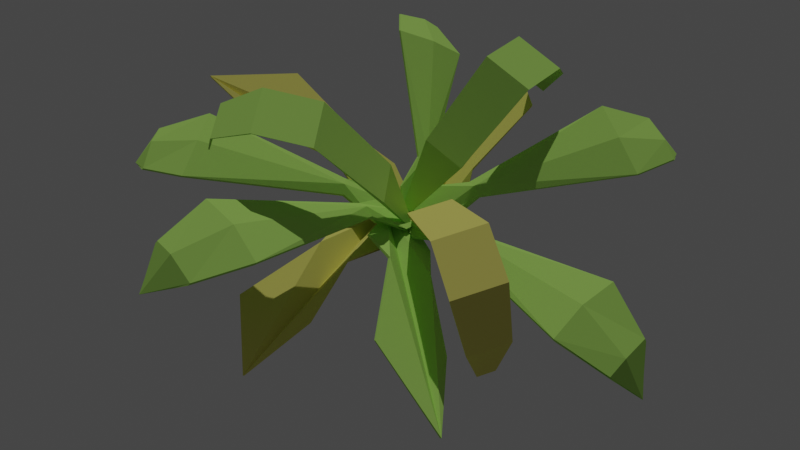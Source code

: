 # Source: fern_prototype.blend  (saved by Blender 2.80.75; exported with 4.5.12 LTS)
import bpy
from mathutils import Matrix  # noqa: F401  (used for matrix-valued properties, if any)

bpy.ops.wm.read_factory_settings(use_empty=True)
scene = bpy.context.scene
scene.name = 'Scene'

# ---- collections
col_fern_small_lod0 = bpy.data.collections.new('fern_small_LOD0'); scene.collection.children.link(col_fern_small_lod0)
col_fern_small_lod2 = bpy.data.collections.new('fern_small_LOD2'); scene.collection.children.link(col_fern_small_lod2)
col_fern_small_lod1 = bpy.data.collections.new('fern_small_LOD1'); scene.collection.children.link(col_fern_small_lod1)

# ---- materials (node trees are filled in below, after node groups)
mat_palm_leaf1 = bpy.data.materials.new('palm_leaf1')
mat_palm_leaf1.use_transparent_shadow = False
mat_palm_leaf1.diffuse_color = (0.4621, 0.7991, 0.1683, 1.0)
mat_palm_leaf1.roughness = 0.7868
mat_palm_leaf_yellow = bpy.data.materials.new('palm_leaf_yellow')
mat_palm_leaf_yellow.use_transparent_shadow = False
mat_palm_leaf_yellow.diffuse_color = (0.7991, 0.7454, 0.1812, 1.0)
mat_palm_leaf_yellow.roughness = 1.0
mat_palm_leaf1_001 = bpy.data.materials.new('palm_leaf1.001')
mat_palm_leaf1_001.use_transparent_shadow = False
mat_palm_leaf1_001.diffuse_color = (0.4621, 0.7991, 0.1683, 1.0)
mat_palm_leaf1_001.roughness = 0.7868

# ---- material node trees
mat_palm_leaf1.use_nodes = True; mat_palm_leaf1.node_tree.nodes.clear()
_N = mat_palm_leaf1.node_tree.nodes; _L = mat_palm_leaf1.node_tree.links
n0 = _N.new('ShaderNodeOutputMaterial'); n0.name = 'Material Output'; n0.location = (300, 300)
n1 = _N.new('ShaderNodeBsdfPrincipled'); n1.name = 'Principled BSDF'; n1.location = (10, 300)
n1.distribution = 'GGX'
n1.subsurface_method = 'BURLEY'
n1.inputs[0].default_value = (0.4621, 0.7991, 0.1683, 1.0)
n1.inputs[2].default_value = 0.7826
n1.inputs[3].default_value = 1.45
n1.inputs[13].default_value = 0.0
n1.inputs[27].default_value = (0.0, 0.0, 0.0, 1.0)
n1.inputs[28].default_value = 1.0
_L.new(n1.outputs[0], n0.inputs[0])
n0.is_active_output = True
mat_palm_leaf_yellow.use_nodes = True; mat_palm_leaf_yellow.node_tree.nodes.clear()
_N = mat_palm_leaf_yellow.node_tree.nodes; _L = mat_palm_leaf_yellow.node_tree.links
n0 = _N.new('ShaderNodeOutputMaterial'); n0.name = 'Material Output'; n0.location = (300, 300)
n1 = _N.new('ShaderNodeBsdfPrincipled'); n1.name = 'Principled BSDF'; n1.location = (10, 300)
n1.distribution = 'GGX'
n1.subsurface_method = 'BURLEY'
n1.inputs[0].default_value = (0.7991, 0.7454, 0.1812, 1.0)
n1.inputs[2].default_value = 1.0
n1.inputs[3].default_value = 1.45
n1.inputs[13].default_value = 0.0
n1.inputs[27].default_value = (0.0, 0.0, 0.0, 1.0)
n1.inputs[28].default_value = 1.0
_L.new(n1.outputs[0], n0.inputs[0])
n0.is_active_output = True
mat_palm_leaf1_001.use_nodes = True; mat_palm_leaf1_001.node_tree.nodes.clear()
_N = mat_palm_leaf1_001.node_tree.nodes; _L = mat_palm_leaf1_001.node_tree.links
n0 = _N.new('ShaderNodeOutputMaterial'); n0.name = 'Material Output'; n0.location = (300, 300)
n1 = _N.new('ShaderNodeBsdfPrincipled'); n1.name = 'Principled BSDF'; n1.location = (10, 300)
n1.distribution = 'GGX'
n1.subsurface_method = 'BURLEY'
n1.inputs[0].default_value = (0.4621, 0.7991, 0.1683, 1.0)
n1.inputs[2].default_value = 0.7826
n1.inputs[3].default_value = 1.45
n1.inputs[13].default_value = 0.0
n1.inputs[27].default_value = (0.0, 0.0, 0.0, 1.0)
n1.inputs[28].default_value = 1.0
_L.new(n1.outputs[0], n0.inputs[0])
n0.is_active_output = True

# ---- world
world_world = bpy.data.worlds.new('World'); scene.world = world_world
world_world.use_nodes = True; world_world.node_tree.nodes.clear()
_N = world_world.node_tree.nodes; _L = world_world.node_tree.links
n0 = _N.new('ShaderNodeOutputWorld'); n0.name = 'World Output'; n0.location = (300, 300)
n1 = _N.new('ShaderNodeBackground'); n1.name = 'Background'; n1.location = (10, 300)
n1.inputs[0].default_value = (0.05088, 0.05088, 0.05088, 1.0)
_L.new(n1.outputs[0], n0.inputs[0])
n0.is_active_output = True
world_world.color = (0.05088, 0.05088, 0.05088)
world_world.use_sun_shadow = False
world_world.sun_shadow_jitter_overblur = 0.0

# ---- cameras
cam_camera = bpy.data.cameras.new('Camera')
cam_camera.lens = 48.6

# ---- lights
light_sun = bpy.data.lights.new('Sun', 'SUN')
light_sun.transmission_factor = 0.0
light_sun.energy = 0.86
light_sun.shadow_soft_size = 0.125

# ---- meshes
me_cube_008 = bpy.data.meshes.new('Cube.008')
me_cube_008.from_pydata([(-0.1447, 0.162, 0.3713), (-0.2641, 0.5367, 0.6413), (-0.3709, 0.7804, 0.5805), (-0.4372, 0.9168, 0.3861), (-0.001079, 0.01388, 0.07937), (-0.4168, 0.9202, 0.1851), (-0.04638, -0.006762, 0.09292), (-0.3433, 0.9537, 0.1631), (-0.2628, 0.9963, 0.3339), (-0.1493, 0.8813, 0.5143), (-0.0425, 0.6377, 0.5751), (0.04189, 0.247, 0.3156), (-0.0493, -0.003009, 0.08888), (-0.003996, 0.01763, 0.07534), (0.03325, 0.2596, 0.3058), (-0.1533, 0.1746, 0.3616), (-0.253, 0.5568, 0.6251), (-0.06645, 0.6418, 0.5693), (-0.4346, 0.9111, 0.386), (-0.2602, 0.9906, 0.3339), (-0.1473, 0.8752, 0.5116), (-0.3689, 0.7742, 0.5778), (-0.3402, 0.9479, 0.1647), (-0.4137, 0.9144, 0.1866), (-0.06239, -0.09405, 0.055), (0.236, -0.01635, 0.05704), (0.4402, -0.1254, 0.1852), (0.8273, -0.2518, 0.1764), (1.191, -0.4776, 0.2657), (0.7579, -0.5478, 0.4153), (0.3247, -0.271, 0.2713), (0.1176, -0.2754, 0.201), (-0.008922, -0.001668, 0.01083), (-0.05864, -0.08355, 0.07346), (-0.005172, 0.008827, 0.02929), (0.2405, -0.01145, 0.07199), (0.4452, -0.1199, 0.1995), (0.8348, -0.2504, 0.1847), (1.198, -0.4746, 0.2757), (0.7654, -0.5464, 0.4236), (0.3311, -0.2635, 0.2844), (0.1232, -0.2689, 0.2149), (0.09649, 0.01188, -0.01422), (-0.1386, 0.08818, 0.09261), (-0.1974, 0.2873, 0.1891), (-0.4395, 0.5455, 0.2214), (-0.5935, 0.8884, 0.2774), (-0.2006, 0.7848, 0.2528), (-0.03523, 0.3615, 0.1618), (0.08402, 0.2563, 0.05839), (0.01214, -0.04135, 0.005967), (0.09851, 0.01057, 0.004769), (0.01415, -0.04266, 0.02496), (-0.1369, 0.09035, 0.1068), (-0.1965, 0.289, 0.2031), (-0.4417, 0.5498, 0.2299), (-0.5951, 0.8917, 0.2877), (-0.2029, 0.7891, 0.2613), (-0.03649, 0.3621, 0.1762), (0.08399, 0.2575, 0.07272), (-0.0463, 0.06544, -0.01384), (-0.1471, -0.1752, 0.1035), (-0.3602, -0.217, 0.2132), (-0.6567, -0.4467, 0.2577), (-1.033, -0.5747, 0.3299), (-0.8843, -0.1697, 0.2981), (-0.4231, -0.03797, 0.1859), (-0.3034, 0.07726, 0.07181), (0.002114, -0.02917, 0.00622), (-0.04405, 0.06747, 0.006281), (0.004363, -0.02714, 0.02634), (-0.1488, -0.1733, 0.1187), (-0.3615, -0.2159, 0.2282), (-0.6612, -0.4487, 0.267), (-1.036, -0.576, 0.3409), (-0.8888, -0.1716, 0.3073), (-0.4235, -0.03921, 0.2013), (-0.3042, 0.07737, 0.08707), (0.04793, -0.03959, 0.0588), (1.259, 0.2708, 0.2555), (1.342, 0.4082, 0.09137), (1.166, 0.5092, 0.2455), (0.909, 0.5071, 0.3351), (0.2702, 0.1328, 0.1916), (0.0888, 0.1474, 0.1114), (0.009334, 0.07329, 0.05701), (1.041, 0.1255, 0.3419), (0.3107, 0.05049, 0.1998), (0.157, -0.06484, 0.113), (1.223, 0.3686, 0.2737), (0.9645, 0.3111, 0.3643), (0.291, 0.09574, 0.2204), (0.3107, 0.05049, 0.1998), (0.2702, 0.1328, 0.1916), (0.291, 0.09574, 0.2204), (0.1628, -0.0632, 0.1042), (0.05397, -0.03788, 0.04959), (0.3189, 0.05282, 0.1872), (0.0949, 0.1491, 0.1021), (0.2784, 0.1351, 0.179), (0.01612, 0.07521, 0.04667), (0.2993, 0.09807, 0.2078), (1.049, 0.1276, 0.3301), (0.9167, 0.5093, 0.3233), (0.9723, 0.3133, 0.3525), (1.267, 0.2729, 0.2443), (1.174, 0.5113, 0.2342), (1.215, 0.3681, 0.2452), (1.339, 0.4068, 0.08939), (-0.04999, -0.02356, 0.06533), (0.0315, -1.172, 0.5911), (0.1591, -1.316, 0.4663), (0.2828, -1.125, 0.5789), (0.3226, -0.8558, 0.5993), (0.07423, -0.227, 0.2652), (0.1243, -0.07829, 0.143), (0.06792, -0.005405, 0.06376), (-0.07636, -0.9182, 0.6057), (-0.01422, -0.2501, 0.2761), (-0.09653, -0.1087, 0.1431), (0.1332, -1.148, 0.6081), (0.1187, -0.8695, 0.6243), (0.03286, -0.2332, 0.2949), (-0.01422, -0.2501, 0.2761), (0.07423, -0.227, 0.2652), (0.03286, -0.2332, 0.2949), (-0.09557, -0.1169, 0.1362), (-0.04898, -0.03203, 0.05816), (-0.01284, -0.2617, 0.2663), (0.1253, -0.08685, 0.1357), (0.0756, -0.2386, 0.2554), (0.06905, -0.01491, 0.05571), (0.03424, -0.2448, 0.2851), (-0.07507, -0.9291, 0.5965), (0.3239, -0.8666, 0.5902), (0.12, -0.8803, 0.6151), (0.03273, -1.182, 0.5824), (0.284, -1.135, 0.5701), (0.1355, -1.148, 0.5785), (0.1582, -1.314, 0.4636), (0.0008568, 0.0756, 0.02048), (-0.9752, 0.672, 0.206), (-1.146, 0.5681, 0.141), (-1.035, 0.4797, 0.3259), (-0.8285, 0.3748, 0.4184), (-0.2143, 0.1623, 0.1856), (-0.1123, 0.0159, 0.1495), (-0.03063, -0.01109, 0.07897), (-0.7228, 0.669, 0.2211), (-0.1984, 0.2356, 0.147), (-0.05043, 0.1756, 0.03859), (-0.9956, 0.6041, 0.272), (-0.7592, 0.5305, 0.3378), (-0.2028, 0.2079, 0.1871), (-0.1984, 0.2356, 0.147), (-0.2143, 0.1623, 0.1856), (-0.2028, 0.2079, 0.1871), (-0.05759, 0.1741, 0.0321), (-0.006603, 0.07398, 0.01371), (-0.2086, 0.2333, 0.1378), (-0.1199, 0.01426, 0.1427), (-0.2245, 0.1601, 0.1764), (-0.03901, -0.01291, 0.07138), (-0.213, 0.2056, 0.1779), (-0.7324, 0.667, 0.2124), (-0.8381, 0.3728, 0.4097), (-0.7688, 0.5284, 0.3292), (-0.9843, 0.67, 0.1978), (-1.044, 0.4777, 0.3176), (-1.144, 0.5666, 0.139), (0.1085, -0.1822, 0.3743), (-0.004648, -0.4479, 0.7539), (-0.1733, -0.66, 0.7861), (-0.3382, -0.7938, 0.6605), (0.02602, -0.002899, 0.07621), (-0.4416, -0.789, 0.487), (0.06817, -0.03231, 0.07169), (-0.51, -0.7413, 0.4944), (-0.5005, -0.6805, 0.6779), (-0.3794, -0.5162, 0.8082), (-0.2108, -0.3041, 0.7761), (-0.06501, -0.06102, 0.3929), (0.06472, -0.03688, 0.06921), (0.02257, -0.007465, 0.07374), (-0.07535, -0.07511, 0.3882), (0.09819, -0.1962, 0.3696), (-0.03245, -0.4485, 0.75), (-0.206, -0.3274, 0.7686), (-0.3349, -0.7889, 0.6585), (-0.4972, -0.6756, 0.6759), (-0.3768, -0.5117, 0.8035), (-0.1707, -0.6555, 0.7813), (-0.5062, -0.7357, 0.4938), (-0.4378, -0.7835, 0.4865), (0.215, 0.1046, 0.3576), (0.5948, 0.05536, 0.6421), (0.8573, 0.001645, 0.5905), (1.008, -0.05408, 0.403), (0.01232, 0.008842, 0.07915), (0.9992, -0.1116, 0.2095), (0.01962, 0.05978, 0.0829), (0.9874, -0.1942, 0.2034), (0.9796, -0.2503, 0.3886), (0.8216, -0.2475, 0.5721), (0.5591, -0.1938, 0.6237), (0.1849, -0.1051, 0.3422), (0.02435, 0.0594, 0.07885), (0.01706, 0.008462, 0.0751), (0.2002, -0.1066, 0.3325), (0.2302, 0.1031, 0.348), (0.6056, 0.0324, 0.63), (0.5755, -0.1773, 0.6146), (1.001, -0.05318, 0.4028), (0.9734, -0.2493, 0.3884), (0.8153, -0.2464, 0.5691), (0.851, 0.002766, 0.5875), (0.9808, -0.1934, 0.2049), (0.9926, -0.1108, 0.211), (-0.1003, -0.0842, -0.0128), (0.1321, -0.1904, 0.07191), (0.1774, -0.4021, 0.1465), (0.3958, -0.6824, 0.1407), (0.5202, -1.041, 0.1565), (0.1379, -0.9017, 0.1659), (0.007789, -0.4589, 0.1231), (-0.1066, -0.3345, 0.03707), (-0.0104, -0.04068, 0.006663), (-0.1012, -0.08451, 0.006326), (-0.01124, -0.04098, 0.02579), (0.1311, -0.1938, 0.08592), (0.1772, -0.405, 0.1604), (0.3981, -0.6876, 0.1487), (0.522, -1.046, 0.1663), (0.1402, -0.907, 0.1738), (0.009769, -0.461, 0.1373), (-0.1059, -0.337, 0.05121), (0.06731, 0.02489, 0.04661), (0.3652, 1.246, 0.1946), (0.2486, 1.382, 0.0513), (0.1135, 1.27, 0.235), (0.01997, 1.038, 0.3438), (0.0398, 0.2999, 0.1892), (-0.06833, 0.1442, 0.1288), (-0.04895, 0.04074, 0.0682), (0.4138, 0.9854, 0.2713), (0.1313, 0.2994, 0.1792), (0.148, 0.1109, 0.08621), (0.2672, 1.257, 0.2329), (0.222, 0.9999, 0.3328), (0.08707, 0.3019, 0.2091), (0.1313, 0.2994, 0.1792), (0.0398, 0.2999, 0.1892), (0.08707, 0.3019, 0.2091), (0.1473, 0.1169, 0.07736), (0.06665, 0.03111, 0.03739), (0.1304, 0.3079, 0.1666), (-0.06903, 0.1509, 0.1189), (0.0389, 0.3085, 0.1766), (-0.04969, 0.04773, 0.05785), (0.08617, 0.3104, 0.1964), (0.413, 0.9933, 0.2595), (0.01913, 1.046, 0.3319), (0.2212, 1.008, 0.3209), (0.3644, 1.254, 0.1833), (0.1127, 1.277, 0.2237), (0.2583, 1.25, 0.2055), (0.2484, 1.38, 0.04931), (-0.06274, 0.006959, 0.05777), (-0.9317, -0.8997, 0.2158), (-0.9262, -1.056, 0.04788), (-0.727, -1.053, 0.206), (-0.5112, -0.9179, 0.3031), (-0.1632, -0.2598, 0.1823), (0.0001361, -0.1747, 0.1073), (0.02961, -0.06855, 0.05596), (-0.8245, -0.6632, 0.3099), (-0.2412, -0.2114, 0.1901), (-0.1697, -0.03036, 0.109), (-0.8498, -0.9642, 0.234), (-0.6623, -0.7813, 0.3327), (-0.201, -0.24, 0.2108), (-0.2412, -0.2114, 0.1901), (-0.1632, -0.2598, 0.1823), (-0.201, -0.24, 0.2108), (-0.1736, -0.03459, 0.1), (-0.06679, 0.002547, 0.04837), (-0.2467, -0.2174, 0.1772), (-0.003957, -0.1792, 0.09777), (-0.1687, -0.2658, 0.1694), (0.02506, -0.07351, 0.04541), (-0.2065, -0.246, 0.1979), (-0.8297, -0.6689, 0.2979), (-0.5163, -0.9235, 0.2911), (-0.6675, -0.787, 0.3206), (-0.9367, -0.9052, 0.2043), (-0.732, -1.059, 0.1945), (-0.8424, -0.9587, 0.2057), (-0.9248, -1.054, 0.04598)], [], [(20, 17, 16, 21), (4, 13, 14, 11), (13, 12, 15, 14), (160, 161, 163, 159, 157, 158, 162), (0, 15, 12, 6), (14, 15, 16, 17), (1, 16, 15, 0), (11, 14, 17, 10), (16, 1, 2, 21), (20, 9, 10, 17), (20, 21, 18, 19), (3, 18, 21, 2), (9, 20, 19, 8), (19, 18, 23, 22), (8, 19, 22, 7), (7, 22, 23, 5), (5, 23, 18, 3), (6, 4, 11, 0), (10, 1, 0, 11), (2, 9, 8, 3), (3, 8, 7, 5), (9, 2, 1, 10), (32, 24, 33, 34), (27, 26, 25, 32, 34, 35, 36, 37, 38, 28), (198, 207, 208, 211, 204, 205), (34, 33, 41, 40, 39, 38, 37, 36, 35), (32, 25, 26, 27, 28, 29, 30, 31, 24), (45, 44, 54, 55), (48, 47, 57, 58), (44, 43, 53, 54), (47, 46, 56, 57), (42, 49, 59, 51), (43, 50, 52, 53), (52, 51, 59, 58, 57, 56, 55, 54, 53), (50, 43, 44, 45, 46, 47, 48, 49, 42), (49, 48, 58, 59), (46, 45, 55, 56), (63, 62, 61, 68, 70, 71, 72, 73, 74, 64), (267, 285, 284, 286, 281, 277), (70, 69, 77, 76, 75, 74, 73, 72, 71), (68, 61, 62, 63, 64, 65, 66, 67, 60), (79, 80, 89), (87, 97, 102, 105, 108, 80, 79, 86), (81, 80, 108, 106, 103, 99, 83, 82), (83, 84, 93), (93, 99, 98, 100, 85, 84), (91, 94, 93, 83), (78, 96, 95, 97, 92, 94, 91, 87, 88), (97, 101, 99, 103, 104, 102), (85, 100, 96, 78), (102, 104, 103, 106, 107, 105), (84, 85, 94, 93), (92, 94, 78, 88), (94, 85, 78), (90, 82, 83, 93, 94, 92, 87, 86), (105, 107, 106, 108), (258, 256, 257, 259, 255, 253, 254), (89, 90, 86, 79), (90, 89, 81, 82), (80, 81, 89), (110, 111, 120), (118, 128, 133, 136, 139, 111, 110, 117), (112, 111, 139, 137, 134, 130, 114, 113), (226, 218, 225, 224, 223, 222, 232, 233, 234, 235, 227, 228), (129, 131, 116, 115, 114, 124, 130), (122, 125, 124, 114), (109, 127, 126, 128, 123, 125, 122, 118, 119), (128, 132, 130, 134, 135, 133), (116, 131, 127, 109), (133, 135, 134, 137, 138, 136), (115, 116, 125, 124), (123, 125, 109, 119), (125, 116, 109), (121, 113, 114, 124, 125, 123, 118, 117), (136, 138, 137, 139), (120, 121, 117, 110), (121, 120, 112, 113), (111, 112, 120), (164, 166, 165, 168, 169, 167), (141, 142, 151), (149, 159, 164, 167, 169, 142, 141, 148), (143, 142, 169, 168, 165, 161, 145, 144), (149, 153, 156, 154), (145, 146, 155), (150, 149, 154), (153, 145, 155, 156), (155, 161, 160, 162, 147, 146), (159, 163, 161, 165, 166, 164), (146, 147, 156, 155), (154, 156, 140, 150), (156, 147, 140), (152, 144, 145, 155, 156, 154, 149, 148), (66, 65, 64, 74, 75, 76, 77, 69, 60, 67), (140, 158, 157, 159, 154, 150), (151, 152, 148, 141), (152, 151, 143, 144), (142, 143, 151), (190, 187, 186, 191), (183, 182, 185, 184), (176, 182, 183, 174), (184, 185, 186, 187), (179, 190, 189, 192, 177, 178), (190, 191, 188, 189), (170, 171, 172, 191, 186, 185, 182, 176), (189, 188, 193, 192), (177, 192, 193, 175), (176, 174, 181, 170), (180, 171, 170, 181), (172, 179, 178, 173), (173, 178, 177, 175), (179, 172, 171, 180), (214, 211, 210, 215), (214, 213, 216, 201, 202, 203, 204, 211), (207, 206, 209, 208), (200, 206, 207, 198), (100, 98, 99, 101, 97, 95, 96), (208, 209, 210, 211), (214, 215, 212, 213), (213, 212, 217, 216), (210, 195, 196, 197, 199, 217, 212, 215), (201, 216, 217, 199), (194, 195, 210, 209, 206, 200), (200, 198, 205, 194), (204, 195, 194, 205), (196, 203, 202, 197), (197, 202, 201, 199), (203, 196, 195, 204), (221, 220, 219, 226, 228, 229, 230, 231, 232, 222), (30, 29, 28, 38, 39, 40, 41, 33, 24, 31), (228, 227, 235, 234, 233, 232, 231, 230, 229), (226, 219, 220, 221, 222, 223, 224, 225, 218), (237, 238, 247), (236, 254, 253, 246), (251, 257, 256, 242), (245, 255, 260, 244), (245, 249, 252, 250), (241, 242, 251), (239, 264, 261, 240), (246, 245, 250), (249, 241, 251, 252), (242, 256, 258, 243), (255, 259, 257, 261, 262, 260), (246, 253, 255, 250), (260, 262, 261, 264, 265, 263), (240, 261, 257, 241), (242, 243, 252, 251), (250, 252, 236, 246), (252, 243, 236), (248, 240, 241, 251, 252, 250, 245, 244), (244, 260, 263, 237), (263, 265, 264, 266), (237, 263, 266, 238), (238, 266, 264, 239), (247, 248, 244, 237), (248, 247, 239, 240), (238, 239, 247), (268, 269, 278), (270, 269, 297, 295, 292, 288, 272, 271), (282, 288, 287, 289, 274, 273), (276, 281, 283, 280), (272, 273, 282), (277, 276, 281), (280, 283, 282, 272), (131, 129, 130, 132, 128, 126, 127), (286, 290, 288, 292, 293, 291), (276, 286, 291, 294, 297, 269, 268, 275), (291, 293, 292, 295, 296, 294), (174, 183, 184, 187, 190, 179, 180, 181), (280, 290, 286, 276), (272, 288, 290, 280), (273, 274, 283, 282), (281, 283, 267, 277), (283, 274, 267), (279, 271, 272, 282, 283, 281, 276, 275), (279, 275, 291, 293), (271, 279, 293, 292), (294, 296, 295, 297), (278, 279, 275, 268), (279, 278, 270, 271), (269, 270, 278), (173, 175, 193, 188, 191, 172), (289, 287, 288, 290, 286, 284, 285)])
me_cube_008.polygons.foreach_set('material_index', [0, 0, 0, 0, 0, 0, 0, 0, 0, 0, 0, 0, 0, 0, 0, 0, 0, 0, 0, 0, 0, 0, 0, 0, 1, 0, 0, 1, 1, 1, 1, 1, 1, 1, 1, 1, 1, 1, 0, 1, 1, 0, 0, 0, 0, 0, 0, 0, 0, 0, 0, 0, 0, 0, 0, 0, 0, 0, 0, 0, 2, 2, 2, 1, 2, 2, 2, 2, 2, 2, 2, 2, 2, 2, 2, 2, 2, 2, 0, 0, 0, 0, 0, 0, 0, 0, 0, 0, 0, 0, 0, 0, 1, 0, 0, 0, 0, 0, 0, 0, 0, 0, 0, 0, 0, 0, 0, 0, 0, 0, 0, 1, 1, 1, 1, 0, 1, 1, 1, 1, 1, 1, 1, 1, 1, 1, 1, 1, 0, 1, 1, 0, 0, 0, 0, 0, 0, 0, 0, 0, 0, 0, 0, 0, 0, 0, 0, 0, 0, 0, 0, 0, 0, 0, 0, 0, 0, 0, 0, 0, 0, 0, 0, 2, 0, 0, 0, 0, 0, 0, 0, 0, 0, 0, 0, 0, 0, 0, 0, 0, 0, 0])
_uv = me_cube_008.uv_layers.new(name='UVMap')
_uv.uv.foreach_set('vector', [0.0, 0.0, 0.0, 0.0, 0.0, 0.0, 0.0, 0.0, 0.0, 0.0, 0.0, 0.0, 0.0, 0.0, 0.0, 0.0, 0.0, 0.0, 0.0, 0.0, 0.0, 0.0, 0.0, 0.0, 0.0, 0.0, 0.0, 0.0, 0.0, 0.0, 0.0, 0.0, 0.0, 0.0, 0.0, 0.0, 0.0, 0.0, 0.0, 0.0, 0.0, 0.0, 0.0, 0.0, 0.0, 0.0, 0.0, 0.0, 0.0, 0.0, 0.0, 0.0, 0.0, 0.0, 0.0, 0.0, 0.0, 0.0, 0.0, 0.0, 0.0, 0.0, 0.0, 0.0, 0.0, 0.0, 0.0, 0.0, 0.0, 0.0, 0.0, 0.0, 0.0, 0.0, 0.0, 0.0, 0.0, 0.0, 0.0, 0.0, 0.0, 0.0, 0.0, 0.0, 0.0, 0.0, 0.0, 0.0, 0.0, 0.0, 0.0, 0.0, 0.0, 0.0, 0.0, 0.0, 0.0, 0.0, 0.0, 0.0, 0.0, 0.0, 0.0, 0.0, 0.0, 0.0, 0.0, 0.0, 0.0, 0.0, 0.0, 0.0, 0.0, 0.0, 0.0, 0.0, 0.0, 0.0, 0.0, 0.0, 0.0, 0.0, 0.0, 0.0, 0.0, 0.0, 0.0, 0.0, 0.0, 0.0, 0.0, 0.0, 0.0, 0.0, 0.0, 0.0, 0.0, 0.0, 0.0, 0.0, 0.0, 0.0, 0.0, 0.0, 0.0, 0.0, 0.0, 0.0, 0.0, 0.0, 0.0, 0.0, 0.0, 0.0, 0.0, 0.0, 0.0, 0.0, 0.0, 0.0, 0.0, 0.0, 0.0, 0.0, 0.0, 0.0, 0.0, 0.0, 0.0, 0.0, 0.0, 0.0, 0.0, 0.0, 0.0, 0.0, 0.0, 0.0, 0.0, 0.0, 0.0, 0.0, 0.0, 0.0, 0.0, 0.0, 0.0, 0.0, 0.0, 0.0, 0.0, 0.0, 0.0, 0.0, 0.0, 0.0, 0.0, 0.0, 0.0, 0.0, 0.0, 0.0, 0.0, 0.0, 0.0, 0.0, 0.0, 0.0, 0.0, 0.0, 0.0, 0.0, 0.0, 0.0, 0.0, 0.0, 0.0, 0.0, 0.0, 0.0, 0.0, 0.0, 0.0, 0.0, 0.0, 0.0, 0.0, 0.0, 0.0, 0.0, 0.0, 0.0, 0.0, 0.0, 0.0, 0.0, 0.0, 0.0, 0.0, 0.0, 0.0, 0.0, 0.0, 0.0, 0.0, 0.0, 0.0, 0.0, 0.0, 0.0, 0.0, 0.0, 0.0, 0.0, 0.0, 0.0, 0.0, 0.0, 0.0, 0.0, 0.0, 0.0, 0.0, 0.0, 0.0, 0.0, 0.0, 0.0, 0.0, 0.0, 0.0, 0.0, 0.0, 0.0, 0.0, 0.0, 0.0, 0.0, 0.0, 0.0, 0.0, 0.0, 0.0, 0.0, 0.0, 0.0, 0.0, 0.0, 0.0, 0.0, 0.0, 0.0, 0.0, 0.0, 0.0, 0.0, 0.0, 0.0, 0.0, 0.0, 0.0, 0.0, 0.0, 0.0, 0.0, 0.0, 0.0, 0.0, 0.0, 0.0, 0.0, 0.0, 0.0, 0.0, 0.0, 0.0, 0.0, 0.0, 0.0, 0.0, 0.0, 0.0, 0.0, 0.0, 0.0, 0.0, 0.0, 0.0, 0.0, 0.0, 0.0, 0.0, 0.0, 0.0, 0.0, 0.0, 0.0, 0.0, 0.0, 0.0, 0.0, 0.0, 0.0, 0.0, 0.0, 0.0, 0.0, 0.0, 0.0, 0.0, 0.0, 0.0, 0.0, 0.0, 0.0, 0.0, 0.0, 0.0, 0.0, 0.0, 0.0, 0.0, 0.0, 0.0, 0.0, 0.0, 0.0, 0.0, 0.0, 0.0, 0.0, 0.0, 0.0, 0.0, 0.0, 0.0, 0.0, 0.0, 0.0, 0.0, 0.0, 0.0, 0.0, 0.0, 0.0, 0.0, 0.0, 0.0, 0.0, 0.0, 0.0, 0.0, 0.0, 0.0, 0.0, 0.0, 0.0, 0.0, 0.0, 0.0, 0.0, 0.0, 0.0, 0.0, 0.0, 0.0, 0.0, 0.0, 0.0, 0.0, 0.0, 0.0, 0.0, 0.0, 0.0, 0.0, 0.0, 0.0, 0.0, 0.0, 0.0, 0.0, 0.0, 0.0, 0.0, 0.0, 0.0, 0.0, 0.0, 0.0, 0.0, 0.0, 0.0, 0.0, 0.0, 0.0, 0.0, 0.0, 0.0, 0.0, 0.0, 0.0, 0.0, 0.0, 0.0, 0.0, 0.0, 0.0, 0.0, 0.0, 0.0, 0.0, 0.0, 0.0, 0.0, 0.0, 0.0, 0.0, 0.0, 0.0, 0.0, 0.0, 0.0, 0.0, 0.0, 0.0, 0.0, 0.0, 0.0, 0.0, 0.0, 0.0, 0.0, 0.0, 0.0, 0.0, 0.0, 0.0, 0.0, 0.0, 0.0, 0.0, 0.0, 0.0, 0.0, 0.0, 0.0, 0.0, 0.0, 0.0, 0.0, 0.0, 0.0, 0.0, 0.0, 0.0, 0.0, 0.0, 0.0, 0.0, 0.0, 0.0, 0.0, 0.0, 0.0, 0.0, 0.0, 0.0, 0.0, 0.0, 0.0, 0.0, 0.0, 0.0, 0.0, 0.0, 0.0, 0.0, 0.0, 0.0, 0.0, 0.0, 0.0, 0.0, 0.0, 0.0, 0.0, 0.0, 0.0, 0.0, 0.0, 0.0, 0.0, 0.0, 0.0, 0.0, 0.0, 0.0, 0.0, 0.0, 0.0, 0.0, 0.0, 0.0, 0.0, 0.0, 0.0, 0.0, 0.0, 0.0, 0.0, 0.0, 0.0, 0.0, 0.0, 0.0, 0.0, 0.0, 0.0, 0.0, 0.0, 0.0, 0.0, 0.0, 0.0, 0.0, 0.0, 0.0, 0.0, 0.0, 0.0, 0.0, 0.0, 0.0, 0.0, 0.0, 0.0, 0.0, 0.0, 0.0, 0.0, 0.0, 0.0, 0.0, 0.0, 0.0, 0.0, 0.0, 0.0, 0.0, 0.0, 0.0, 0.0, 0.0, 0.0, 0.0, 0.0, 0.0, 0.0, 0.0, 0.0, 0.0, 0.0, 0.0, 0.0, 0.0, 0.0, 0.0, 0.0, 0.0, 0.0, 0.0, 0.0, 0.0, 0.0, 0.0, 0.0, 0.0, 0.0, 0.0, 0.0, 0.0, 0.0, 0.0, 0.0, 0.0, 0.0, 0.0, 0.0, 0.0, 0.0, 0.0, 0.0, 0.0, 0.0, 0.0, 0.0, 0.0, 0.0, 0.0, 0.0, 0.0, 0.0, 0.0, 0.0, 0.0, 0.0, 0.0, 0.0, 0.0, 0.0, 0.0, 0.0, 0.0, 0.0, 0.0, 0.0, 0.0, 0.0, 0.0, 0.0, 0.0, 0.0, 0.0, 0.0, 0.0, 0.0, 0.0, 0.0, 0.0, 0.0, 0.0, 0.0, 0.0, 0.0, 0.0, 0.0, 0.0, 0.0, 0.0, 0.0, 0.0, 0.0, 0.0, 0.0, 0.0, 0.0, 0.0, 0.0, 0.0, 0.0, 0.0, 0.0, 0.0, 0.0, 0.0, 0.0, 0.0, 0.0, 0.0, 0.0, 0.0, 0.0, 0.0, 0.0, 0.0, 0.0, 0.0, 0.0, 0.0, 0.0, 0.0, 0.0, 0.0, 0.0, 0.0, 0.0, 0.0, 0.0, 0.0, 0.0, 0.0, 0.0, 0.0, 0.0, 0.0, 0.0, 0.0, 0.0, 0.0, 0.0, 0.0, 0.0, 0.0, 0.0, 0.0, 0.0, 0.0, 0.0, 0.0, 0.0, 0.0, 0.0, 0.0, 0.0, 0.0, 0.0, 0.0, 0.0, 0.0, 0.0, 0.0, 0.0, 0.0, 0.0, 0.0, 0.0, 0.0, 0.0, 0.0, 0.0, 0.0, 0.0, 0.0, 0.0, 0.0, 0.0, 0.0, 0.0, 0.0, 0.0, 0.0, 0.0, 0.0, 0.0, 0.0, 0.0, 0.0, 0.0, 0.0, 0.0, 0.0, 0.0, 0.0, 0.0, 0.0, 0.0, 0.0, 0.0, 0.0, 0.0, 0.0, 0.0, 0.0, 0.0, 0.0, 0.0, 0.0, 0.0, 0.0, 0.0, 0.0, 0.0, 0.0, 0.0, 0.0, 0.0, 0.0, 0.0, 0.0, 0.0, 0.0, 0.0, 0.0, 0.0, 0.0, 0.0, 0.0, 0.0, 0.0, 0.0, 0.0, 0.0, 0.0, 0.0, 0.0, 0.0, 0.0, 0.0, 0.0, 0.0, 0.0, 0.0, 0.0, 0.0, 0.0, 0.0, 0.0, 0.0, 0.0, 0.0, 0.0, 0.0, 0.0, 0.0, 0.0, 0.0, 0.0, 0.0, 0.0, 0.0, 0.0, 0.0, 0.0, 0.0, 0.0, 0.0, 0.0, 0.0, 0.0, 0.0, 0.0, 0.0, 0.0, 0.0, 0.0, 0.0, 0.0, 0.0, 0.0, 0.0, 0.0, 0.0, 0.0, 0.0, 0.0, 0.0, 0.0, 0.0, 0.0, 0.0, 0.0, 0.0, 0.0, 0.0, 0.0, 0.0, 0.0, 0.0, 0.0, 0.0, 0.0, 0.0, 0.0, 0.0, 0.0, 0.0, 0.0, 0.0, 0.0, 0.0, 0.0, 0.0, 0.0, 0.0, 0.0, 0.0, 0.0, 0.0, 0.0, 0.0, 0.0, 0.0, 0.0, 0.0, 0.0, 0.0, 0.0, 0.0, 0.0, 0.0, 0.0, 0.0, 0.0, 0.0, 0.0, 0.0, 0.0, 0.0, 0.0, 0.0, 0.0, 0.0, 0.0, 0.0, 0.0, 0.0, 0.0, 0.0, 0.0, 0.0, 0.0, 0.0, 0.0, 0.0, 0.0, 0.0, 0.0, 0.0, 0.0, 0.0, 0.0, 0.0, 0.0, 0.0, 0.0, 0.0, 0.0, 0.0, 0.0, 0.0, 0.0, 0.0, 0.0, 0.0, 0.0, 0.0, 0.0, 0.0, 0.0, 0.0, 0.0, 0.0, 0.0, 0.0, 0.0, 0.0, 0.0, 0.0, 0.0, 0.0, 0.0, 0.0, 0.0, 0.0, 0.0, 0.0, 0.0, 0.0, 0.0, 0.0, 0.0, 0.0, 0.0, 0.0, 0.0, 0.0, 0.0, 0.0, 0.0, 0.0, 0.0, 0.0, 0.0, 0.0, 0.0, 0.0, 0.0, 0.0, 0.0, 0.0, 0.0, 0.0, 0.0, 0.0, 0.0, 0.0, 0.0, 0.0, 0.0, 0.0, 0.0, 0.0, 0.0, 0.0, 0.0, 0.0, 0.0, 0.0, 0.0, 0.0, 0.0, 0.0, 0.0, 0.0, 0.0, 0.0, 0.0, 0.0, 0.0, 0.0, 0.0, 0.0, 0.0, 0.0, 0.0, 0.0, 0.0, 0.0, 0.0, 0.0, 0.0, 0.0, 0.0, 0.0, 0.0, 0.0, 0.0, 0.0, 0.0, 0.0, 0.0, 0.0, 0.0, 0.0, 0.0, 0.0, 0.0, 0.0, 0.0, 0.0, 0.0, 0.0, 0.0, 0.0, 0.0, 0.0, 0.0, 0.0, 0.0, 0.0, 0.0, 0.0, 0.0, 0.0, 0.0, 0.0, 0.0, 0.0, 0.0, 0.0, 0.0, 0.0, 0.0, 0.0, 0.0, 0.0, 0.0, 0.0, 0.0, 0.0, 0.0, 0.0, 0.0, 0.0, 0.0, 0.0, 0.0, 0.0, 0.0, 0.0, 0.0, 0.0, 0.0, 0.0, 0.0, 0.0, 0.0, 0.0, 0.0, 0.0, 0.0, 0.0, 0.0, 0.0, 0.0, 0.0, 0.0, 0.0, 0.0, 0.0, 0.0, 0.0, 0.0, 0.0, 0.0, 0.0, 0.0, 0.0, 0.0, 0.0, 0.0, 0.0, 0.0, 0.0, 0.0, 0.0, 0.0, 0.0, 0.0, 0.0, 0.0, 0.0, 0.0, 0.0, 0.0, 0.0, 0.0, 0.0, 0.0, 0.0, 0.0, 0.0, 0.0, 0.0, 0.0, 0.0, 0.0, 0.0, 0.0, 0.0, 0.0, 0.0, 0.0, 0.0, 0.0, 0.0, 0.0, 0.0, 0.0, 0.0, 0.0, 0.0, 0.0, 0.0, 0.0, 0.0, 0.0, 0.0, 0.0, 0.0, 0.0, 0.0, 0.0, 0.0, 0.0, 0.0, 0.0, 0.0, 0.0, 0.0, 0.0, 0.0, 0.0, 0.0, 0.0, 0.0, 0.0, 0.0, 0.0, 0.0, 0.0, 0.0, 0.0, 0.0, 0.0, 0.0, 0.0, 0.0, 0.0, 0.0, 0.0, 0.0, 0.0, 0.0, 0.0, 0.0, 0.0, 0.0, 0.0, 0.0, 0.0, 0.0, 0.0, 0.0, 0.0, 0.0, 0.0, 0.0, 0.0, 0.0, 0.0, 0.0, 0.0, 0.0, 0.0, 0.0, 0.0, 0.0, 0.0, 0.0, 0.0, 0.0, 0.0, 0.0, 0.0, 0.0, 0.0, 0.0, 0.0, 0.0, 0.0, 0.0, 0.0, 0.0, 0.0, 0.0, 0.0, 0.0, 0.0, 0.0, 0.0, 0.0, 0.0, 0.0, 0.0, 0.0, 0.0, 0.0, 0.0, 0.0, 0.0, 0.0, 0.0, 0.0, 0.0, 0.0, 0.0, 0.0, 0.0, 0.0, 0.0, 0.0, 0.0, 0.0, 0.0, 0.0, 0.0, 0.0, 0.0, 0.0, 0.0, 0.0, 0.0, 0.0, 0.0, 0.0, 0.0, 0.0, 0.0, 0.0, 0.0, 0.0, 0.0, 0.0, 0.0, 0.0, 0.0, 0.0, 0.0, 0.0, 0.0, 0.0, 0.0, 0.0, 0.0, 0.0, 0.0, 0.0, 0.0, 0.0, 0.0, 0.0, 0.0, 0.0, 0.0, 0.0, 0.0, 0.0, 0.0, 0.0, 0.0, 0.0, 0.0, 0.0, 0.0, 0.0, 0.0, 0.0, 0.0, 0.0, 0.0, 0.0, 0.0, 0.0, 0.0, 0.0, 0.0, 0.0, 0.0, 0.0, 0.0, 0.0, 0.0, 0.0, 0.0, 0.0, 0.0, 0.0, 0.0, 0.0, 0.0, 0.0, 0.0, 0.0, 0.0, 0.0, 0.0, 0.0, 0.0, 0.0, 0.0, 0.0, 0.0, 0.0, 0.0, 0.0, 0.0, 0.0, 0.0, 0.0, 0.0, 0.0, 0.0, 0.0, 0.0, 0.0, 0.0, 0.0, 0.0, 0.0, 0.0, 0.0, 0.0, 0.0, 0.0, 0.0, 0.0, 0.0, 0.0, 0.0, 0.0, 0.0, 0.0, 0.0, 0.0, 0.0, 0.0, 0.0, 0.0, 0.0, 0.0, 0.0, 0.0, 0.0, 0.0, 0.0, 0.0, 0.0, 0.0, 0.0, 0.0, 0.0, 0.0, 0.0, 0.0, 0.0, 0.0, 0.0, 0.0, 0.0, 0.0, 0.0, 0.0, 0.0, 0.0, 0.0, 0.0, 0.0, 0.0, 0.0, 0.0, 0.0, 0.0, 0.0, 0.0, 0.0, 0.0, 0.0, 0.0, 0.0, 0.0, 0.0, 0.0, 0.0, 0.0, 0.0, 0.0, 0.0, 0.0, 0.0, 0.0, 0.0, 0.0, 0.0, 0.0, 0.0, 0.0, 0.0, 0.0, 0.0, 0.0, 0.0, 0.0, 0.0, 0.0, 0.0, 0.0, 0.0, 0.0, 0.0, 0.0, 0.0, 0.0, 0.0, 0.0, 0.0, 0.0, 0.0, 0.0, 0.0, 0.0, 0.0, 0.0, 0.0, 0.0, 0.0, 0.0, 0.0, 0.0, 0.0, 0.0, 0.0, 0.0, 0.0, 0.0, 0.0, 0.0, 0.0, 0.0, 0.0, 0.0, 0.0, 0.0, 0.0, 0.0, 0.0, 0.0, 0.0, 0.0, 0.0, 0.0, 0.0, 0.0, 0.0, 0.0, 0.0, 0.0, 0.0, 0.0, 0.0, 0.0, 0.0, 0.0, 0.0, 0.0, 0.0, 0.0, 0.0, 0.0, 0.0, 0.0, 0.0, 0.0, 0.0, 0.0, 0.0, 0.0, 0.0, 0.0, 0.0, 0.0, 0.0, 0.0, 0.0, 0.0, 0.0, 0.0, 0.0, 0.0, 0.0, 0.0, 0.0, 0.0, 0.0, 0.0, 0.0, 0.0, 0.0, 0.0, 0.0, 0.0, 0.0, 0.0, 0.0, 0.0, 0.0, 0.0, 0.0, 0.0, 0.0, 0.0, 0.0, 0.0, 0.0, 0.0, 0.0, 0.0, 0.0, 0.0, 0.0, 0.0, 0.0, 0.0, 0.0, 0.0, 0.0, 0.0, 0.0, 0.0, 0.0, 0.0, 0.0, 0.0, 0.0, 0.0, 0.0, 0.0, 0.0, 0.0, 0.0, 0.0, 0.0, 0.0, 0.0, 0.0, 0.0, 0.0, 0.0, 0.0, 0.0, 0.0, 0.0, 0.0, 0.0, 0.0, 0.0, 0.0, 0.0, 0.0, 0.0, 0.0, 0.0, 0.0, 0.0, 0.0, 0.0, 0.0, 0.0, 0.0, 0.0, 0.0, 0.0, 0.0, 0.0, 0.0, 0.0, 0.0, 0.0, 0.0, 0.0, 0.0, 0.0, 0.0, 0.0, 0.0, 0.0, 0.0, 0.0, 0.0, 0.0, 0.0, 0.0, 0.0, 0.0, 0.0, 0.0, 0.0, 0.0, 0.0, 0.0, 0.0, 0.0, 0.0, 0.0, 0.0, 0.0, 0.0, 0.0, 0.0, 0.0, 0.0, 0.0, 0.0, 0.0, 0.0, 0.0, 0.0, 0.0, 0.0, 0.0, 0.0, 0.0, 0.0, 0.0, 0.0, 0.0, 0.0, 0.0, 0.0, 0.0, 0.0, 0.0, 0.0, 0.0, 0.0, 0.0, 0.0, 0.0, 0.0, 0.0, 0.0, 0.0, 0.0, 0.0, 0.0, 0.0, 0.0, 0.0, 0.0, 0.0, 0.0, 0.0, 0.0, 0.0, 0.0, 0.0, 0.0, 0.0, 0.0, 0.0, 0.0, 0.0, 0.0, 0.0, 0.0, 0.0, 0.0, 0.0, 0.0, 0.0, 0.0, 0.0, 0.0, 0.0, 0.0, 0.0, 0.0, 0.0, 0.0, 0.0, 0.0, 0.0, 0.0, 0.0, 0.0, 0.0, 0.0, 0.0, 0.0, 0.0, 0.0, 0.0, 0.0, 0.0, 0.0, 0.0, 0.0, 0.0, 0.0, 0.0, 0.0, 0.0, 0.0, 0.0, 0.0, 0.0, 0.0, 0.0, 0.0, 0.0, 0.0, 0.0, 0.0, 0.0, 0.0, 0.0, 0.0, 0.0, 0.0, 0.0, 0.0, 0.0, 0.0, 0.0, 0.0, 0.0, 0.0, 0.0, 0.0, 0.0, 0.0, 0.0, 0.0, 0.0, 0.0, 0.0, 0.0, 0.0, 0.0, 0.0, 0.0, 0.0, 0.0, 0.0, 0.0, 0.0, 0.0, 0.0, 0.0, 0.0, 0.0, 0.0, 0.0, 0.0, 0.0])
me_cube_008.materials.append(mat_palm_leaf1)
me_cube_008.materials.append(mat_palm_leaf_yellow)
me_cube_008.materials.append(mat_palm_leaf1_001)
me_cube_008.use_remesh_preserve_volume = False
me_cube_008.use_remesh_preserve_attributes = False
me_cube_008.use_mirror_vertex_groups = False
me_cube_008.update()
me_cube_006 = bpy.data.meshes.new('Cube.006')
me_cube_006.from_pydata([(-0.1447, 0.162, 0.3713), (-0.4372, 0.9168, 0.3861), (-0.2628, 0.9963, 0.3339), (-0.06556, 0.7389, 0.5908), (0.04189, 0.247, 0.3156), (-0.02723, 0.05869, 0.1679), (-0.2031, 0.7279, 0.5562), (-0.3454, 0.7444, 0.5772), (-0.3681, 0.9391, 0.2221), (0.4305, -0.383, 0.3318), (-0.006047, 0.01218, 0.01482), (0.9944, -0.3775, 0.2467), (-0.05148, 0.5029, 0.1839), (0.007594, -0.04898, 0.01545), (-0.4908, 0.7252, 0.2594), (-0.5736, -0.04072, 0.2144), (0.01005, -0.03473, 0.01605), (-0.8506, -0.4827, 0.3046), (0.909, 0.5071, 0.3351), (0.2702, 0.1328, 0.1916), (0.0888, 0.1474, 0.1114), (1.041, 0.1255, 0.3419), (0.3107, 0.05049, 0.1998), (0.157, -0.06484, 0.113), (0.9645, 0.3111, 0.3643), (0.291, 0.09574, 0.2204), (0.051, -0.03872, 0.05412), (0.3107, 0.05049, 0.1998), (0.2702, 0.1328, 0.1916), (0.01315, 0.07437, 0.05119), (0.291, 0.09574, 0.2204), (0.1069, -0.0722, 0.07715), (0.3189, 0.05282, 0.1872), (0.2784, 0.1351, 0.179), (0.02653, 0.1186, 0.06007), (1.049, 0.1276, 0.3301), (0.9167, 0.5093, 0.3233), (0.9723, 0.3133, 0.3525), (1.296, 0.3824, 0.2111), (0.3226, -0.8558, 0.5993), (0.07423, -0.227, 0.2652), (0.1243, -0.07829, 0.143), (-0.07636, -0.9182, 0.6057), (-0.01422, -0.2501, 0.2761), (-0.09653, -0.1087, 0.1431), (0.1187, -0.8695, 0.6243), (0.03286, -0.2332, 0.2949), (-0.04948, -0.02786, 0.06169), (-0.01422, -0.2501, 0.2761), (0.07423, -0.227, 0.2652), (0.06855, -0.01075, 0.05924), (0.03286, -0.2332, 0.2949), (-0.09332, -0.06952, 0.09515), (-0.01284, -0.2617, 0.2663), (0.0756, -0.2386, 0.2554), (0.1093, -0.02819, 0.07512), (-0.07507, -0.9291, 0.5965), (0.3239, -0.8666, 0.5902), (0.12, -0.8803, 0.6151), (0.1366, -1.237, 0.5677), (-0.8285, 0.3748, 0.4184), (-0.2143, 0.1623, 0.1856), (-0.1123, 0.0159, 0.1495), (-0.7228, 0.669, 0.2211), (-0.1984, 0.2356, 0.147), (-0.05043, 0.1756, 0.03859), (-0.7592, 0.5305, 0.3378), (-0.2028, 0.2079, 0.1871), (-0.002935, 0.07478, 0.01704), (-0.1984, 0.2356, 0.147), (-0.2143, 0.1623, 0.1856), (-0.03534, -0.01211, 0.0747), (-0.2028, 0.2079, 0.1871), (-0.01975, 0.1356, 0.01249), (-0.2086, 0.2333, 0.1378), (-0.2245, 0.1601, 0.1764), (-0.06566, -0.02573, 0.1021), (-0.7324, 0.667, 0.2124), (-0.8381, 0.3728, 0.4097), (-0.7688, 0.5284, 0.3292), (-1.07, 0.6099, 0.224), (0.1085, -0.1822, 0.3743), (-0.3382, -0.7938, 0.6605), (-0.5005, -0.6805, 0.6779), (-0.2715, -0.371, 0.8294), (-0.06501, -0.06102, 0.3929), (0.04343, -0.0419, 0.1695), (-0.2387, -0.5078, 0.7522), (-0.1257, -0.5943, 0.7851), (-0.4608, -0.7528, 0.5363), (0.215, 0.1046, 0.3576), (1.008, -0.05408, 0.403), (0.9796, -0.2503, 0.3886), (0.6566, -0.2257, 0.6459), (0.1849, -0.1051, 0.3422), (0.06425, 0.02361, 0.1664), (0.7091, -0.1047, 0.599), (0.8132, -0.0007836, 0.5876), (0.9886, -0.1546, 0.2558), (0.01201, -0.6027, 0.1316), (-0.004654, -0.0344, 0.01648), (0.4322, -0.8687, 0.1595), (0.01997, 1.038, 0.3438), (0.0398, 0.2999, 0.1892), (-0.06837, 0.1446, 0.1282), (0.4138, 0.9854, 0.2713), (0.1313, 0.2994, 0.1792), (0.148, 0.1109, 0.08621), (0.222, 0.9999, 0.3328), (0.08707, 0.3019, 0.2091), (0.06697, 0.02805, 0.04192), (0.1313, 0.2994, 0.1792), (0.0398, 0.2999, 0.1892), (-0.04937, 0.04467, 0.06238), (0.08707, 0.3019, 0.2091), (0.1254, 0.06301, 0.05389), (0.1304, 0.3079, 0.1666), (0.0389, 0.3085, 0.1766), (-0.08056, 0.07635, 0.07788), (0.413, 0.9933, 0.2595), (0.01913, 1.046, 0.3319), (0.2212, 1.008, 0.3209), (0.2748, 1.329, 0.1679), (-0.5112, -0.9179, 0.3031), (-0.1632, -0.2598, 0.1823), (0.0001361, -0.1747, 0.1073), (-0.8245, -0.6632, 0.3099), (-0.2412, -0.2114, 0.1901), (-0.1697, -0.03036, 0.109), (-0.6623, -0.7813, 0.3327), (-0.201, -0.24, 0.2108), (-0.0648, 0.004717, 0.05299), (-0.2412, -0.2114, 0.1901), (-0.1632, -0.2598, 0.1823), (0.02705, -0.07134, 0.05003), (-0.201, -0.24, 0.2108), (-0.1304, 0.003138, 0.07472), (-0.2467, -0.2174, 0.1772), (-0.1687, -0.2658, 0.1694), (0.03885, -0.1162, 0.05806), (-0.8297, -0.6689, 0.2979), (-0.5163, -0.9235, 0.2911), (-0.6675, -0.787, 0.3206), (-0.9034, -1.013, 0.1692)], [], [(2, 8, 1), (8, 2, 1), (11, 10, 9), (14, 13, 12), (17, 16, 15), (23, 26, 31), (22, 30, 27), (19, 20, 28), (25, 28, 30), (143, 123, 129, 126), (30, 29, 26), (24, 18, 19, 28, 30, 27, 22, 21), (44, 47, 52), (43, 51, 48), (40, 41, 49), (46, 49, 51), (51, 50, 47), (45, 39, 40, 49, 51, 48, 43, 42), (52, 47, 50, 55, 54, 57, 58, 56, 53), (65, 68, 73), (64, 72, 69), (61, 62, 70), (67, 70, 72), (72, 71, 68), (66, 60, 61, 70, 72, 69, 64, 63), (81, 86, 85), (89, 82, 83), (92, 98, 91), (98, 92, 91), (101, 100, 99), (107, 110, 115), (106, 114, 111), (103, 104, 112), (109, 112, 114), (34, 33, 36, 37, 35, 32, 31, 26, 29), (117, 103, 102, 120), (114, 113, 110), (108, 102, 103, 112, 114, 111, 106, 105), (122, 105, 119), (128, 131, 136), (127, 135, 132), (124, 125, 133), (130, 133, 135), (136, 131, 134, 139, 138, 141, 142, 140, 137), (143, 126, 127, 137, 140), (135, 134, 131), (129, 123, 124, 133, 135, 132, 127, 126), (59, 39, 45, 42), (0, 4, 3, 7), (4, 0, 5), (3, 6, 7, 1, 2), (80, 60, 66, 63), (5, 0, 4), (3, 2, 1, 7), (10, 11, 9), (13, 14, 12), (16, 17, 15), (34, 20, 28, 33), (22, 25, 30), (23, 22, 27), (25, 19, 28), (20, 34, 29), (31, 32, 27, 23), (37, 36, 38, 35), (33, 19, 18, 38, 36), (30, 28, 20, 29), (30, 26, 23, 27), (55, 41, 49, 54), (54, 40, 39, 59, 57), (43, 46, 51), (59, 42, 43, 53, 56), (108, 105, 122, 102), (44, 43, 48), (46, 40, 49), (41, 55, 50), (52, 53, 48, 44), (58, 57, 59, 56), (51, 49, 41, 50), (51, 47, 44, 48), (76, 62, 70, 75), (75, 61, 60, 80, 78), (64, 67, 72), (65, 64, 69), (67, 61, 70), (62, 76, 71), (118, 117, 120, 121, 119, 116, 115, 110, 113), (73, 74, 69, 65), (79, 78, 80, 77), (72, 70, 62, 71), (72, 68, 65, 69), (80, 63, 64, 74, 77), (138, 124, 123, 143, 141), (81, 85, 84, 88), (82, 89, 83), (83, 84, 87, 88, 82), (86, 81, 85), (84, 83, 82, 88), (38, 18, 24, 21), (90, 94, 93, 97), (94, 90, 95), (97, 91, 92, 93, 96), (95, 90, 94), (93, 92, 91, 97), (100, 101, 99), (118, 104, 112, 117), (116, 119, 105, 106), (106, 109, 114), (3, 4, 0, 7, 6), (122, 120, 102), (107, 106, 111), (104, 118, 113), (115, 116, 111, 107), (121, 120, 122, 119), (114, 112, 104, 113), (114, 110, 107, 111), (139, 125, 133, 138), (127, 130, 135), (128, 127, 132), (130, 124, 133), (125, 139, 134), (73, 68, 71, 76, 75, 78, 79, 77, 74), (136, 137, 132, 128), (142, 141, 143, 140), (135, 133, 125, 134), (135, 131, 128, 132), (93, 94, 90, 97, 96), (38, 21, 22, 32, 35), (84, 85, 81, 88, 87)])
me_cube_006.polygons.foreach_set('material_index', [0, 0, 0, 1, 1, 0, 0, 0, 0, 0, 0, 0, 2, 2, 2, 2, 2, 2, 2, 0, 0, 0, 0, 0, 0, 0, 0, 1, 1, 1, 0, 0, 0, 0, 0, 0, 0, 0, 0, 0, 0, 0, 0, 0, 0, 0, 0, 2, 0, 0, 0, 0, 0, 0, 0, 1, 1, 0, 0, 0, 0, 0, 0, 0, 0, 0, 0, 2, 2, 2, 2, 0, 2, 2, 2, 2, 2, 2, 2, 0, 0, 0, 0, 0, 0, 0, 0, 0, 0, 0, 0, 0, 0, 0, 0, 0, 0, 0, 1, 1, 1, 1, 1, 1, 0, 0, 0, 0, 0, 0, 0, 0, 0, 0, 0, 0, 0, 0, 0, 0, 0, 0, 0, 0, 0, 1, 0, 0])
_uv = me_cube_006.uv_layers.new(name='UVMap')
_uv.uv.foreach_set('vector', [0.0, 0.0, 0.0, 0.0, 0.0, 0.0, 0.0, 0.0, 0.0, 0.0, 0.0, 0.0, 0.0, 0.0, 0.0, 0.0, 0.0, 0.0, 0.0, 0.0, 0.0, 0.0, 0.0, 0.0, 0.0, 0.0, 0.0, 0.0, 0.0, 0.0, 0.0, 0.0, 0.0, 0.0, 0.0, 0.0, 0.0, 0.0, 0.0, 0.0, 0.0, 0.0, 0.0, 0.0, 0.0, 0.0, 0.0, 0.0, 0.0, 0.0, 0.0, 0.0, 0.0, 0.0, 0.0, 0.0, 0.0, 0.0, 0.0, 0.0, 0.0, 0.0, 0.0, 0.0, 0.0, 0.0, 0.0, 0.0, 0.0, 0.0, 0.0, 0.0, 0.0, 0.0, 0.0, 0.0, 0.0, 0.0, 0.0, 0.0, 0.0, 0.0, 0.0, 0.0, 0.0, 0.0, 0.0, 0.0, 0.0, 0.0, 0.0, 0.0, 0.0, 0.0, 0.0, 0.0, 0.0, 0.0, 0.0, 0.0, 0.0, 0.0, 0.0, 0.0, 0.0, 0.0, 0.0, 0.0, 0.0, 0.0, 0.0, 0.0, 0.0, 0.0, 0.0, 0.0, 0.0, 0.0, 0.0, 0.0, 0.0, 0.0, 0.0, 0.0, 0.0, 0.0, 0.0, 0.0, 0.0, 0.0, 0.0, 0.0, 0.0, 0.0, 0.0, 0.0, 0.0, 0.0, 0.0, 0.0, 0.0, 0.0, 0.0, 0.0, 0.0, 0.0, 0.0, 0.0, 0.0, 0.0, 0.0, 0.0, 0.0, 0.0, 0.0, 0.0, 0.0, 0.0, 0.0, 0.0, 0.0, 0.0, 0.0, 0.0, 0.0, 0.0, 0.0, 0.0, 0.0, 0.0, 0.0, 0.0, 0.0, 0.0, 0.0, 0.0, 0.0, 0.0, 0.0, 0.0, 0.0, 0.0, 0.0, 0.0, 0.0, 0.0, 0.0, 0.0, 0.0, 0.0, 0.0, 0.0, 0.0, 0.0, 0.0, 0.0, 0.0, 0.0, 0.0, 0.0, 0.0, 0.0, 0.0, 0.0, 0.0, 0.0, 0.0, 0.0, 0.0, 0.0, 0.0, 0.0, 0.0, 0.0, 0.0, 0.0, 0.0, 0.0, 0.0, 0.0, 0.0, 0.0, 0.0, 0.0, 0.0, 0.0, 0.0, 0.0, 0.0, 0.0, 0.0, 0.0, 0.0, 0.0, 0.0, 0.0, 0.0, 0.0, 0.0, 0.0, 0.0, 0.0, 0.0, 0.0, 0.0, 0.0, 0.0, 0.0, 0.0, 0.0, 0.0, 0.0, 0.0, 0.0, 0.0, 0.0, 0.0, 0.0, 0.0, 0.0, 0.0, 0.0, 0.0, 0.0, 0.0, 0.0, 0.0, 0.0, 0.0, 0.0, 0.0, 0.0, 0.0, 0.0, 0.0, 0.0, 0.0, 0.0, 0.0, 0.0, 0.0, 0.0, 0.0, 0.0, 0.0, 0.0, 0.0, 0.0, 0.0, 0.0, 0.0, 0.0, 0.0, 0.0, 0.0, 0.0, 0.0, 0.0, 0.0, 0.0, 0.0, 0.0, 0.0, 0.0, 0.0, 0.0, 0.0, 0.0, 0.0, 0.0, 0.0, 0.0, 0.0, 0.0, 0.0, 0.0, 0.0, 0.0, 0.0, 0.0, 0.0, 0.0, 0.0, 0.0, 0.0, 0.0, 0.0, 0.0, 0.0, 0.0, 0.0, 0.0, 0.0, 0.0, 0.0, 0.0, 0.0, 0.0, 0.0, 0.0, 0.0, 0.0, 0.0, 0.0, 0.0, 0.0, 0.0, 0.0, 0.0, 0.0, 0.0, 0.0, 0.0, 0.0, 0.0, 0.0, 0.0, 0.0, 0.0, 0.0, 0.0, 0.0, 0.0, 0.0, 0.0, 0.0, 0.0, 0.0, 0.0, 0.0, 0.0, 0.0, 0.0, 0.0, 0.0, 0.0, 0.0, 0.0, 0.0, 0.0, 0.0, 0.0, 0.0, 0.0, 0.0, 0.0, 0.0, 0.0, 0.0, 0.0, 0.0, 0.0, 0.0, 0.0, 0.0, 0.0, 0.0, 0.0, 0.0, 0.0, 0.0, 0.0, 0.0, 0.0, 0.0, 0.0, 0.0, 0.0, 0.0, 0.0, 0.0, 0.0, 0.0, 0.0, 0.0, 0.0, 0.0, 0.0, 0.0, 0.0, 0.0, 0.0, 0.0, 0.0, 0.0, 0.0, 0.0, 0.0, 0.0, 0.0, 0.0, 0.0, 0.0, 0.0, 0.0, 0.0, 0.0, 0.0, 0.0, 0.0, 0.0, 0.0, 0.0, 0.0, 0.0, 0.0, 0.0, 0.0, 0.0, 0.0, 0.0, 0.0, 0.0, 0.0, 0.0, 0.0, 0.0, 0.0, 0.0, 0.0, 0.0, 0.0, 0.0, 0.0, 0.0, 0.0, 0.0, 0.0, 0.0, 0.0, 0.0, 0.0, 0.0, 0.0, 0.0, 0.0, 0.0, 0.0, 0.0, 0.0, 0.0, 0.0, 0.0, 0.0, 0.0, 0.0, 0.0, 0.0, 0.0, 0.0, 0.0, 0.0, 0.0, 0.0, 0.0, 0.0, 0.0, 0.0, 0.0, 0.0, 0.0, 0.0, 0.0, 0.0, 0.0, 0.0, 0.0, 0.0, 0.0, 0.0, 0.0, 0.0, 0.0, 0.0, 0.0, 0.0, 0.0, 0.0, 0.0, 0.0, 0.0, 0.0, 0.0, 0.0, 0.0, 0.0, 0.0, 0.0, 0.0, 0.0, 0.0, 0.0, 0.0, 0.0, 0.0, 0.0, 0.0, 0.0, 0.0, 0.0, 0.0, 0.0, 0.0, 0.0, 0.0, 0.0, 0.0, 0.0, 0.0, 0.0, 0.0, 0.0, 0.0, 0.0, 0.0, 0.0, 0.0, 0.0, 0.0, 0.0, 0.0, 0.0, 0.0, 0.0, 0.0, 0.0, 0.0, 0.0, 0.0, 0.0, 0.0, 0.0, 0.0, 0.0, 0.0, 0.0, 0.0, 0.0, 0.0, 0.0, 0.0, 0.0, 0.0, 0.0, 0.0, 0.0, 0.0, 0.0, 0.0, 0.0, 0.0, 0.0, 0.0, 0.0, 0.0, 0.0, 0.0, 0.0, 0.0, 0.0, 0.0, 0.0, 0.0, 0.0, 0.0, 0.0, 0.0, 0.0, 0.0, 0.0, 0.0, 0.0, 0.0, 0.0, 0.0, 0.0, 0.0, 0.0, 0.0, 0.0, 0.0, 0.0, 0.0, 0.0, 0.0, 0.0, 0.0, 0.0, 0.0, 0.0, 0.0, 0.0, 0.0, 0.0, 0.0, 0.0, 0.0, 0.0, 0.0, 0.0, 0.0, 0.0, 0.0, 0.0, 0.0, 0.0, 0.0, 0.0, 0.0, 0.0, 0.0, 0.0, 0.0, 0.0, 0.0, 0.0, 0.0, 0.0, 0.0, 0.0, 0.0, 0.0, 0.0, 0.0, 0.0, 0.0, 0.0, 0.0, 0.0, 0.0, 0.0, 0.0, 0.0, 0.0, 0.0, 0.0, 0.0, 0.0, 0.0, 0.0, 0.0, 0.0, 0.0, 0.0, 0.0, 0.0, 0.0, 0.0, 0.0, 0.0, 0.0, 0.0, 0.0, 0.0, 0.0, 0.0, 0.0, 0.0, 0.0, 0.0, 0.0, 0.0, 0.0, 0.0, 0.0, 0.0, 0.0, 0.0, 0.0, 0.0, 0.0, 0.0, 0.0, 0.0, 0.0, 0.0, 0.0, 0.0, 0.0, 0.0, 0.0, 0.0, 0.0, 0.0, 0.0, 0.0, 0.0, 0.0, 0.0, 0.0, 0.0, 0.0, 0.0, 0.0, 0.0, 0.0, 0.0, 0.0, 0.0, 0.0, 0.0, 0.0, 0.0, 0.0, 0.0, 0.0, 0.0, 0.0, 0.0, 0.0, 0.0, 0.0, 0.0, 0.0, 0.0, 0.0, 0.0, 0.0, 0.0, 0.0, 0.0, 0.0, 0.0, 0.0, 0.0, 0.0, 0.0, 0.0, 0.0, 0.0, 0.0, 0.0, 0.0, 0.0, 0.0, 0.0, 0.0, 0.0, 0.0, 0.0, 0.0, 0.0, 0.0, 0.0, 0.0, 0.0, 0.0, 0.0, 0.0, 0.0, 0.0, 0.0, 0.0, 0.0, 0.0, 0.0, 0.0, 0.0, 0.0, 0.0, 0.0, 0.0, 0.0, 0.0, 0.0, 0.0, 0.0, 0.0, 0.0, 0.0, 0.0, 0.0, 0.0, 0.0, 0.0, 0.0, 0.0, 0.0, 0.0, 0.0, 0.0, 0.0, 0.0, 0.0, 0.0, 0.0, 0.0, 0.0, 0.0, 0.0, 0.0, 0.0, 0.0, 0.0, 0.0, 0.0, 0.0, 0.0, 0.0, 0.0, 0.0, 0.0, 0.0, 0.0, 0.0, 0.0, 0.0, 0.0, 0.0, 0.0, 0.0, 0.0, 0.0, 0.0, 0.0, 0.0, 0.0, 0.0, 0.0, 0.0, 0.0, 0.0, 0.0, 0.0, 0.0, 0.0, 0.0, 0.0, 0.0, 0.0, 0.0, 0.0, 0.0, 0.0, 0.0, 0.0, 0.0, 0.0, 0.0, 0.0, 0.0, 0.0, 0.0, 0.0, 0.0, 0.0, 0.0, 0.0, 0.0, 0.0, 0.0, 0.0, 0.0, 0.0, 0.0, 0.0, 0.0, 0.0, 0.0, 0.0, 0.0, 0.0, 0.0, 0.0, 0.0, 0.0, 0.0, 0.0, 0.0, 0.0, 0.0, 0.0, 0.0, 0.0, 0.0, 0.0, 0.0, 0.0, 0.0, 0.0, 0.0, 0.0, 0.0, 0.0, 0.0, 0.0, 0.0, 0.0, 0.0, 0.0, 0.0, 0.0, 0.0, 0.0, 0.0, 0.0, 0.0, 0.0, 0.0, 0.0, 0.0, 0.0, 0.0, 0.0, 0.0, 0.0, 0.0, 0.0, 0.0, 0.0, 0.0, 0.0, 0.0, 0.0, 0.0, 0.0, 0.0, 0.0, 0.0, 0.0, 0.0, 0.0, 0.0, 0.0, 0.0, 0.0, 0.0, 0.0, 0.0, 0.0, 0.0, 0.0, 0.0, 0.0, 0.0, 0.0, 0.0, 0.0, 0.0, 0.0, 0.0, 0.0, 0.0, 0.0, 0.0, 0.0, 0.0, 0.0, 0.0, 0.0, 0.0, 0.0, 0.0, 0.0, 0.0, 0.0, 0.0, 0.0, 0.0, 0.0, 0.0, 0.0, 0.0, 0.0, 0.0, 0.0, 0.0, 0.0, 0.0, 0.0])
me_cube_006.materials.append(mat_palm_leaf1)
me_cube_006.materials.append(mat_palm_leaf_yellow)
me_cube_006.materials.append(mat_palm_leaf1_001)
me_cube_006.use_remesh_preserve_volume = False
me_cube_006.use_remesh_preserve_attributes = False
me_cube_006.use_mirror_vertex_groups = False
me_cube_006.update()
me_cube_000 = bpy.data.meshes.new('Cube.000')
me_cube_000.from_pydata([(-0.1447, 0.162, 0.3713), (-0.264, 0.5434, 0.6365), (-0.37, 0.7774, 0.5791), (-0.4372, 0.9168, 0.3861), (-0.3788, 0.9336, 0.1635), (-0.2628, 0.9963, 0.3339), (-0.1493, 0.8813, 0.5143), (-0.0425, 0.6377, 0.5751), (0.04189, 0.247, 0.3156), (-0.02457, 0.002392, 0.07917), (0.03325, 0.2596, 0.3058), (-0.1533, 0.1746, 0.3616), (-1.077, 0.547, 0.2008), (-0.06645, 0.6418, 0.5693), (-0.4346, 0.9111, 0.386), (-0.2602, 0.9906, 0.3339), (-0.1473, 0.8752, 0.5116), (0.0201, 0.01103, 0.002386), (0.8273, -0.2518, 0.1764), (1.194, -0.4761, 0.2707), (0.1651, -0.2667, 0.2321), (-0.06062, -0.08928, 0.06459), (0.2405, -0.01145, 0.07199), (0.448, -0.128, 0.1889), (0.8348, -0.2504, 0.1847), (0.7624, -0.5474, 0.4196), (0.3311, -0.2635, 0.2844), (-0.01624, -0.03948, 0.01236), (0.06055, 0.2788, 0.09646), (0.09787, 0.01162, -0.00469), (-0.1369, 0.09035, 0.1068), (-0.2336, 0.3184, 0.1898), (-0.6014, 0.8717, 0.2765), (-0.2021, 0.7875, 0.2573), (-0.03649, 0.3621, 0.1762), (-0.002522, -0.05898, 0.01323), (-0.6567, -0.4467, 0.2577), (-1.035, -0.5754, 0.3354), (-0.3283, 0.0548, 0.1131), (-0.04556, 0.06689, -0.003725), (-0.1488, -0.1733, 0.1187), (-0.367, -0.2198, 0.217), (-0.6612, -0.4487, 0.267), (-0.8872, -0.171, 0.303), (-0.4235, -0.03921, 0.2013), (1.167, 0.5098, 0.2425), (0.909, 0.5071, 0.3351), (0.2702, 0.1328, 0.1916), (0.0888, 0.1474, 0.1114), (1.041, 0.1255, 0.3419), (0.3107, 0.05049, 0.1998), (0.157, -0.06484, 0.113), (0.9645, 0.3111, 0.3643), (0.291, 0.09574, 0.2204), (0.051, -0.03872, 0.05412), (0.3107, 0.05049, 0.1998), (0.2702, 0.1328, 0.1916), (0.01315, 0.07437, 0.05119), (0.291, 0.09574, 0.2204), (0.1069, -0.0722, 0.07715), (0.3189, 0.05282, 0.1872), (0.2784, 0.1351, 0.179), (0.02653, 0.1186, 0.06007), (1.049, 0.1276, 0.3301), (0.9167, 0.5093, 0.3233), (0.9723, 0.3133, 0.3525), (1.291, 0.3123, 0.2309), (0.01524, -0.006992, 0.05872), (0.2833, -1.127, 0.5764), (0.3226, -0.8558, 0.5993), (0.07423, -0.227, 0.2652), (0.1242, -0.07774, 0.1435), (-0.07636, -0.9182, 0.6057), (-0.01422, -0.2501, 0.2761), (-0.09655, -0.1086, 0.1432), (0.1187, -0.8695, 0.6243), (0.03286, -0.2332, 0.2949), (-0.09652, -0.1088, 0.143), (-0.04948, -0.02786, 0.06169), (-0.01422, -0.2501, 0.2761), (0.1244, -0.07884, 0.1425), (0.07423, -0.227, 0.2652), (0.06855, -0.01075, 0.05924), (0.03286, -0.2332, 0.2949), (-0.09332, -0.06952, 0.09515), (-0.01284, -0.2617, 0.2663), (0.0756, -0.2386, 0.2554), (0.1093, -0.02819, 0.07512), (0.03424, -0.2448, 0.2851), (-0.07507, -0.9291, 0.5965), (0.3239, -0.8666, 0.5902), (0.12, -0.8803, 0.6151), (0.06766, -1.216, 0.5792), (-1.037, 0.4786, 0.3238), (-0.8285, 0.3748, 0.4184), (-0.2143, 0.1623, 0.1856), (-0.1123, 0.0159, 0.1495), (-0.7228, 0.669, 0.2211), (-0.1984, 0.2356, 0.147), (-0.05043, 0.1756, 0.03859), (-0.7592, 0.5305, 0.3378), (-0.2028, 0.2079, 0.1871), (0.2176, 1.323, 0.121), (-0.002935, 0.07478, 0.01704), (-0.1984, 0.2356, 0.147), (-0.2143, 0.1623, 0.1856), (-0.03534, -0.01211, 0.0747), (-0.2028, 0.2079, 0.1871), (-0.01975, 0.1356, 0.01249), (-0.2086, 0.2333, 0.1378), (-0.2245, 0.1601, 0.1764), (-0.06566, -0.02573, 0.1021), (-0.7324, 0.667, 0.2124), (-0.8381, 0.3728, 0.4097), (-0.7688, 0.5284, 0.3292), (-1.026, 0.6556, 0.2047), (0.1085, -0.1822, 0.3743), (-0.012, -0.4513, 0.7525), (-0.1721, -0.658, 0.7836), (-0.3382, -0.7938, 0.6605), (-0.4786, -0.763, 0.48), (-0.5005, -0.6805, 0.6779), (-0.3794, -0.5162, 0.8082), (-0.2108, -0.3041, 0.7761), (-0.06501, -0.06102, 0.3929), (0.04518, -0.0182, 0.06712), (-0.07535, -0.07511, 0.3882), (0.09819, -0.1962, 0.3696), (-0.206, -0.3274, 0.7686), (-0.3349, -0.7889, 0.6585), (-0.4972, -0.6756, 0.6759), (-0.3768, -0.5117, 0.8035), (0.215, 0.1046, 0.3576), (0.6003, 0.05084, 0.638), (0.8543, 0.002204, 0.5888), (1.008, -0.05408, 0.403), (0.9897, -0.1542, 0.1959), (0.9796, -0.2503, 0.3886), (0.8216, -0.2475, 0.5721), (0.5591, -0.1938, 0.6237), (0.1849, -0.1051, 0.3422), (0.01544, 0.03428, 0.07392), (0.2002, -0.1066, 0.3325), (0.2302, 0.1031, 0.348), (0.5755, -0.1773, 0.6146), (1.001, -0.05318, 0.4028), (0.9734, -0.2493, 0.3884), (0.8153, -0.2464, 0.5691), (0.01799, -0.04561, 0.01107), (-0.08332, -0.3624, 0.07146), (-0.1011, -0.08472, -0.00321), (0.1311, -0.1938, 0.08592), (0.2105, -0.4361, 0.1423), (0.5296, -1.025, 0.1566), (0.1394, -0.905, 0.17), (0.009769, -0.461, 0.1373), (0.1128, 1.271, 0.2321), (0.01997, 1.038, 0.3438), (0.0398, 0.2999, 0.1892), (-0.06837, 0.1446, 0.1282), (0.4138, 0.9854, 0.2713), (0.1313, 0.2994, 0.1792), (0.148, 0.1109, 0.08621), (0.222, 0.9999, 0.3328), (0.08707, 0.3019, 0.2091), (0.06697, 0.02805, 0.04192), (0.1313, 0.2994, 0.1792), (0.0398, 0.2999, 0.1892), (-0.04937, 0.04467, 0.06238), (0.08707, 0.3019, 0.2091), (0.1254, 0.06301, 0.05389), (0.1304, 0.3079, 0.1666), (0.0389, 0.3085, 0.1766), (-0.08056, 0.07635, 0.07788), (0.413, 0.9933, 0.2595), (0.01913, 1.046, 0.3319), (0.2212, 1.008, 0.3209), (0.338, 1.293, 0.1751), (-0.8838, -1.046, 0.1355), (-0.7274, -1.054, 0.163), (-0.5112, -0.9179, 0.3031), (-0.1632, -0.2598, 0.1823), (0.0001361, -0.1747, 0.1073), (-0.8245, -0.6632, 0.3099), (-0.2412, -0.2114, 0.1901), (-0.1697, -0.03036, 0.109), (-0.6623, -0.7813, 0.3327), (-0.201, -0.24, 0.2108), (-0.0648, 0.004717, 0.05299), (-0.2412, -0.2114, 0.1901), (-0.1632, -0.2598, 0.1823), (0.02705, -0.07134, 0.05003), (-0.201, -0.24, 0.2108), (-0.1304, 0.003138, 0.07472), (-0.2467, -0.2174, 0.1772), (-0.1687, -0.2658, 0.1694), (0.03885, -0.1162, 0.05806), (-0.8297, -0.6689, 0.2979), (-0.5163, -0.9235, 0.2911), (-0.6675, -0.787, 0.3206), (-0.9352, -0.9005, 0.1685), (0.1938, -1.244, 0.505), (1.293, 0.4515, 0.1578)], [], [(2, 3, 4, 14), (5, 6, 7, 8, 9, 10, 13, 16, 15, 4), (15, 14, 4), (4, 3, 5), (18, 23, 24), (25, 26, 20), (33, 28, 34), (36, 41, 42), (43, 44, 38), (51, 54, 59), (50, 58, 55), (47, 48, 56), (53, 56, 58), (62, 61, 64, 65, 63, 66, 49, 50, 60, 55, 51, 59, 54, 57), (58, 57, 54), (52, 46, 47, 56, 58, 55, 50, 49), (137, 138, 139, 140, 141, 142, 144, 147, 146, 136), (66, 52, 49), (77, 78, 84), (73, 83, 79), (70, 81, 80), (74, 77, 79), (76, 81, 83), (84, 87, 88), (87, 86, 88), (87, 84, 78, 82), (83, 82, 78), (75, 69, 70, 81, 83, 79, 73, 72), (92, 75, 72), (99, 103, 108), (98, 107, 104), (95, 96, 105), (177, 102, 156), (101, 105, 107), (193, 188, 191, 196, 195, 198, 199, 197, 194), (100, 94, 95, 105, 107, 104, 98, 97), (115, 100, 97), (121, 122, 123, 124, 125, 126, 128, 131, 130, 120), (116, 117, 127, 125), (130, 129, 120), (120, 119, 121), (177, 160, 161, 171, 174), (132, 133, 143, 141), (146, 145, 136), (136, 135, 137), (154, 149, 155), (162, 165, 170), (161, 169, 166), (158, 159, 167), (164, 167, 169), (169, 168, 165), (163, 157, 158, 167, 169, 166, 161, 160), (172, 158, 157, 156, 175), (177, 163, 160), (185, 188, 193), (184, 192, 189), (181, 182, 190), (187, 190, 192), (192, 191, 188), (186, 180, 181, 190, 192, 189, 184, 183), (92, 201, 68), (13, 1, 2, 16), (115, 93, 12), (0, 1, 11, 9), (10, 9, 11), (11, 1, 13, 10), (108, 103, 106, 111, 110, 113, 114, 112, 109), (14, 15, 16, 2), (0, 8, 7, 1), (9, 8, 0), (6, 5, 3, 2), (2, 1, 7, 6), (23, 17, 22), (24, 23, 22, 17, 21, 20, 26, 25, 19), (17, 23, 18, 19, 25, 20, 21), (19, 18, 24), (31, 30, 27), (32, 33, 34, 28, 29, 27, 30, 31), (33, 32, 31, 27, 29, 28), (41, 35, 40), (42, 41, 40, 35, 39, 38, 44, 43, 37), (35, 41, 36, 37, 43, 38, 39), (37, 36, 42), (62, 48, 56, 61), (50, 53, 58), (51, 50, 55), (53, 47, 56), (48, 62, 57), (170, 165, 168, 173, 172, 175, 176, 174, 171), (63, 65, 64, 45, 66), (58, 56, 48, 57), (58, 54, 51, 55), (45, 46, 52, 66), (82, 67, 71, 80), (78, 77, 74, 67), (87, 80, 81, 86), (86, 70, 69, 68, 90), (70, 80, 71), (74, 79, 73), (76, 70, 81), (67, 82, 78), (84, 88, 85), (80, 87, 82), (91, 89, 85, 88, 86, 90), (84, 85, 79, 77), (89, 91, 90, 68, 92), (92, 72, 73, 85, 89), (83, 81, 80, 82), (83, 78, 77, 79), (118, 119, 120, 129), (68, 69, 75, 92), (111, 96, 105, 110), (98, 101, 107), (99, 98, 104), (101, 95, 105), (96, 111, 106), (103, 99, 104, 107, 106), (108, 109, 104, 99), (112, 114, 113, 93, 115), (115, 97, 98, 109, 112), (107, 105, 96, 106), (93, 94, 100, 115), (128, 117, 118, 131), (126, 125, 127), (127, 117, 128, 126), (129, 130, 131, 118), (116, 124, 123, 117), (125, 124, 116), (122, 121, 119, 118), (118, 117, 123, 122), (144, 133, 134, 147), (143, 133, 144, 142, 141), (145, 146, 147, 134), (132, 140, 139, 133), (141, 140, 132), (138, 137, 135, 134), (134, 133, 139, 138), (152, 151, 148), (153, 154, 155, 149, 150, 148, 151, 152), (154, 153, 152, 148, 150, 149), (173, 159, 167, 172), (161, 164, 169), (162, 161, 166), (159, 173, 168), (170, 171, 166, 162), (174, 176, 175, 156, 177), (169, 167, 159, 168), (169, 165, 162, 166), (156, 157, 163, 177), (196, 182, 190, 195), (195, 181, 180, 179, 198), (184, 187, 192), (185, 184, 189), (187, 181, 190), (182, 196, 191), (193, 194, 189, 185), (192, 190, 182, 191), (192, 188, 185, 189), (200, 183, 184, 194, 197), (183, 200, 178, 186), (179, 180, 186, 178), (178, 200, 197, 199, 198, 179), (66, 45, 202), (61, 47, 46, 45, 64), (134, 135, 136, 145), (110, 95, 94, 93, 113)])
me_cube_000.polygons.foreach_set('material_index', [0, 0, 0, 0, 0, 0, 1, 1, 1, 0, 0, 0, 0, 0, 0, 0, 1, 0, 2, 2, 2, 2, 2, 2, 2, 2, 2, 2, 2, 0, 0, 0, 0, 0, 0, 0, 0, 0, 0, 0, 0, 0, 1, 1, 1, 1, 0, 0, 0, 0, 0, 0, 0, 0, 0, 0, 0, 0, 0, 0, 2, 0, 0, 0, 0, 0, 0, 0, 0, 0, 0, 0, 0, 0, 0, 0, 1, 1, 1, 1, 1, 1, 1, 0, 0, 0, 0, 0, 0, 0, 0, 0, 0, 2, 2, 2, 2, 2, 2, 2, 2, 2, 2, 2, 2, 2, 2, 2, 2, 0, 2, 0, 0, 0, 0, 0, 0, 0, 0, 0, 0, 0, 0, 0, 0, 0, 0, 0, 0, 0, 1, 1, 1, 1, 1, 1, 1, 1, 1, 1, 0, 0, 0, 0, 0, 0, 0, 0, 0, 0, 0, 0, 0, 0, 0, 0, 0, 0, 0, 0, 0, 0, 0, 0, 1, 0])
_uv = me_cube_000.uv_layers.new(name='UVMap')
_uv.uv.foreach_set('vector', [0.0, 0.0, 0.0, 0.0, 0.0, 0.0, 0.0, 0.0, 0.0, 0.0, 0.0, 0.0, 0.0, 0.0, 0.0, 0.0, 0.0, 0.0, 0.0, 0.0, 0.0, 0.0, 0.0, 0.0, 0.0, 0.0, 0.0, 0.0, 0.0, 0.0, 0.0, 0.0, 0.0, 0.0, 0.0, 0.0, 0.0, 0.0, 0.0, 0.0, 0.0, 0.0, 0.0, 0.0, 0.0, 0.0, 0.0, 0.0, 0.0, 0.0, 0.0, 0.0, 0.0, 0.0, 0.0, 0.0, 0.0, 0.0, 0.0, 0.0, 0.0, 0.0, 0.0, 0.0, 0.0, 0.0, 0.0, 0.0, 0.0, 0.0, 0.0, 0.0, 0.0, 0.0, 0.0, 0.0, 0.0, 0.0, 0.0, 0.0, 0.0, 0.0, 0.0, 0.0, 0.0, 0.0, 0.0, 0.0, 0.0, 0.0, 0.0, 0.0, 0.0, 0.0, 0.0, 0.0, 0.0, 0.0, 0.0, 0.0, 0.0, 0.0, 0.0, 0.0, 0.0, 0.0, 0.0, 0.0, 0.0, 0.0, 0.0, 0.0, 0.0, 0.0, 0.0, 0.0, 0.0, 0.0, 0.0, 0.0, 0.0, 0.0, 0.0, 0.0, 0.0, 0.0, 0.0, 0.0, 0.0, 0.0, 0.0, 0.0, 0.0, 0.0, 0.0, 0.0, 0.0, 0.0, 0.0, 0.0, 0.0, 0.0, 0.0, 0.0, 0.0, 0.0, 0.0, 0.0, 0.0, 0.0, 0.0, 0.0, 0.0, 0.0, 0.0, 0.0, 0.0, 0.0, 0.0, 0.0, 0.0, 0.0, 0.0, 0.0, 0.0, 0.0, 0.0, 0.0, 0.0, 0.0, 0.0, 0.0, 0.0, 0.0, 0.0, 0.0, 0.0, 0.0, 0.0, 0.0, 0.0, 0.0, 0.0, 0.0, 0.0, 0.0, 0.0, 0.0, 0.0, 0.0, 0.0, 0.0, 0.0, 0.0, 0.0, 0.0, 0.0, 0.0, 0.0, 0.0, 0.0, 0.0, 0.0, 0.0, 0.0, 0.0, 0.0, 0.0, 0.0, 0.0, 0.0, 0.0, 0.0, 0.0, 0.0, 0.0, 0.0, 0.0, 0.0, 0.0, 0.0, 0.0, 0.0, 0.0, 0.0, 0.0, 0.0, 0.0, 0.0, 0.0, 0.0, 0.0, 0.0, 0.0, 0.0, 0.0, 0.0, 0.0, 0.0, 0.0, 0.0, 0.0, 0.0, 0.0, 0.0, 0.0, 0.0, 0.0, 0.0, 0.0, 0.0, 0.0, 0.0, 0.0, 0.0, 0.0, 0.0, 0.0, 0.0, 0.0, 0.0, 0.0, 0.0, 0.0, 0.0, 0.0, 0.0, 0.0, 0.0, 0.0, 0.0, 0.0, 0.0, 0.0, 0.0, 0.0, 0.0, 0.0, 0.0, 0.0, 0.0, 0.0, 0.0, 0.0, 0.0, 0.0, 0.0, 0.0, 0.0, 0.0, 0.0, 0.0, 0.0, 0.0, 0.0, 0.0, 0.0, 0.0, 0.0, 0.0, 0.0, 0.0, 0.0, 0.0, 0.0, 0.0, 0.0, 0.0, 0.0, 0.0, 0.0, 0.0, 0.0, 0.0, 0.0, 0.0, 0.0, 0.0, 0.0, 0.0, 0.0, 0.0, 0.0, 0.0, 0.0, 0.0, 0.0, 0.0, 0.0, 0.0, 0.0, 0.0, 0.0, 0.0, 0.0, 0.0, 0.0, 0.0, 0.0, 0.0, 0.0, 0.0, 0.0, 0.0, 0.0, 0.0, 0.0, 0.0, 0.0, 0.0, 0.0, 0.0, 0.0, 0.0, 0.0, 0.0, 0.0, 0.0, 0.0, 0.0, 0.0, 0.0, 0.0, 0.0, 0.0, 0.0, 0.0, 0.0, 0.0, 0.0, 0.0, 0.0, 0.0, 0.0, 0.0, 0.0, 0.0, 0.0, 0.0, 0.0, 0.0, 0.0, 0.0, 0.0, 0.0, 0.0, 0.0, 0.0, 0.0, 0.0, 0.0, 0.0, 0.0, 0.0, 0.0, 0.0, 0.0, 0.0, 0.0, 0.0, 0.0, 0.0, 0.0, 0.0, 0.0, 0.0, 0.0, 0.0, 0.0, 0.0, 0.0, 0.0, 0.0, 0.0, 0.0, 0.0, 0.0, 0.0, 0.0, 0.0, 0.0, 0.0, 0.0, 0.0, 0.0, 0.0, 0.0, 0.0, 0.0, 0.0, 0.0, 0.0, 0.0, 0.0, 0.0, 0.0, 0.0, 0.0, 0.0, 0.0, 0.0, 0.0, 0.0, 0.0, 0.0, 0.0, 0.0, 0.0, 0.0, 0.0, 0.0, 0.0, 0.0, 0.0, 0.0, 0.0, 0.0, 0.0, 0.0, 0.0, 0.0, 0.0, 0.0, 0.0, 0.0, 0.0, 0.0, 0.0, 0.0, 0.0, 0.0, 0.0, 0.0, 0.0, 0.0, 0.0, 0.0, 0.0, 0.0, 0.0, 0.0, 0.0, 0.0, 0.0, 0.0, 0.0, 0.0, 0.0, 0.0, 0.0, 0.0, 0.0, 0.0, 0.0, 0.0, 0.0, 0.0, 0.0, 0.0, 0.0, 0.0, 0.0, 0.0, 0.0, 0.0, 0.0, 0.0, 0.0, 0.0, 0.0, 0.0, 0.0, 0.0, 0.0, 0.0, 0.0, 0.0, 0.0, 0.0, 0.0, 0.0, 0.0, 0.0, 0.0, 0.0, 0.0, 0.0, 0.0, 0.0, 0.0, 0.0, 0.0, 0.0, 0.0, 0.0, 0.0, 0.0, 0.0, 0.0, 0.0, 0.0, 0.0, 0.0, 0.0, 0.0, 0.0, 0.0, 0.0, 0.0, 0.0, 0.0, 0.0, 0.0, 0.0, 0.0, 0.0, 0.0, 0.0, 0.0, 0.0, 0.0, 0.0, 0.0, 0.0, 0.0, 0.0, 0.0, 0.0, 0.0, 0.0, 0.0, 0.0, 0.0, 0.0, 0.0, 0.0, 0.0, 0.0, 0.0, 0.0, 0.0, 0.0, 0.0, 0.0, 0.0, 0.0, 0.0, 0.0, 0.0, 0.0, 0.0, 0.0, 0.0, 0.0, 0.0, 0.0, 0.0, 0.0, 0.0, 0.0, 0.0, 0.0, 0.0, 0.0, 0.0, 0.0, 0.0, 0.0, 0.0, 0.0, 0.0, 0.0, 0.0, 0.0, 0.0, 0.0, 0.0, 0.0, 0.0, 0.0, 0.0, 0.0, 0.0, 0.0, 0.0, 0.0, 0.0, 0.0, 0.0, 0.0, 0.0, 0.0, 0.0, 0.0, 0.0, 0.0, 0.0, 0.0, 0.0, 0.0, 0.0, 0.0, 0.0, 0.0, 0.0, 0.0, 0.0, 0.0, 0.0, 0.0, 0.0, 0.0, 0.0, 0.0, 0.0, 0.0, 0.0, 0.0, 0.0, 0.0, 0.0, 0.0, 0.0, 0.0, 0.0, 0.0, 0.0, 0.0, 0.0, 0.0, 0.0, 0.0, 0.0, 0.0, 0.0, 0.0, 0.0, 0.0, 0.0, 0.0, 0.0, 0.0, 0.0, 0.0, 0.0, 0.0, 0.0, 0.0, 0.0, 0.0, 0.0, 0.0, 0.0, 0.0, 0.0, 0.0, 0.0, 0.0, 0.0, 0.0, 0.0, 0.0, 0.0, 0.0, 0.0, 0.0, 0.0, 0.0, 0.0, 0.0, 0.0, 0.0, 0.0, 0.0, 0.0, 0.0, 0.0, 0.0, 0.0, 0.0, 0.0, 0.0, 0.0, 0.0, 0.0, 0.0, 0.0, 0.0, 0.0, 0.0, 0.0, 0.0, 0.0, 0.0, 0.0, 0.0, 0.0, 0.0, 0.0, 0.0, 0.0, 0.0, 0.0, 0.0, 0.0, 0.0, 0.0, 0.0, 0.0, 0.0, 0.0, 0.0, 0.0, 0.0, 0.0, 0.0, 0.0, 0.0, 0.0, 0.0, 0.0, 0.0, 0.0, 0.0, 0.0, 0.0, 0.0, 0.0, 0.0, 0.0, 0.0, 0.0, 0.0, 0.0, 0.0, 0.0, 0.0, 0.0, 0.0, 0.0, 0.0, 0.0, 0.0, 0.0, 0.0, 0.0, 0.0, 0.0, 0.0, 0.0, 0.0, 0.0, 0.0, 0.0, 0.0, 0.0, 0.0, 0.0, 0.0, 0.0, 0.0, 0.0, 0.0, 0.0, 0.0, 0.0, 0.0, 0.0, 0.0, 0.0, 0.0, 0.0, 0.0, 0.0, 0.0, 0.0, 0.0, 0.0, 0.0, 0.0, 0.0, 0.0, 0.0, 0.0, 0.0, 0.0, 0.0, 0.0, 0.0, 0.0, 0.0, 0.0, 0.0, 0.0, 0.0, 0.0, 0.0, 0.0, 0.0, 0.0, 0.0, 0.0, 0.0, 0.0, 0.0, 0.0, 0.0, 0.0, 0.0, 0.0, 0.0, 0.0, 0.0, 0.0, 0.0, 0.0, 0.0, 0.0, 0.0, 0.0, 0.0, 0.0, 0.0, 0.0, 0.0, 0.0, 0.0, 0.0, 0.0, 0.0, 0.0, 0.0, 0.0, 0.0, 0.0, 0.0, 0.0, 0.0, 0.0, 0.0, 0.0, 0.0, 0.0, 0.0, 0.0, 0.0, 0.0, 0.0, 0.0, 0.0, 0.0, 0.0, 0.0, 0.0, 0.0, 0.0, 0.0, 0.0, 0.0, 0.0, 0.0, 0.0, 0.0, 0.0, 0.0, 0.0, 0.0, 0.0, 0.0, 0.0, 0.0, 0.0, 0.0, 0.0, 0.0, 0.0, 0.0, 0.0, 0.0, 0.0, 0.0, 0.0, 0.0, 0.0, 0.0, 0.0, 0.0, 0.0, 0.0, 0.0, 0.0, 0.0, 0.0, 0.0, 0.0, 0.0, 0.0, 0.0, 0.0, 0.0, 0.0, 0.0, 0.0, 0.0, 0.0, 0.0, 0.0, 0.0, 0.0, 0.0, 0.0, 0.0, 0.0, 0.0, 0.0, 0.0, 0.0, 0.0, 0.0, 0.0, 0.0, 0.0, 0.0, 0.0, 0.0, 0.0, 0.0, 0.0, 0.0, 0.0, 0.0, 0.0, 0.0, 0.0, 0.0, 0.0, 0.0, 0.0, 0.0, 0.0, 0.0, 0.0, 0.0, 0.0, 0.0, 0.0, 0.0, 0.0, 0.0, 0.0, 0.0, 0.0, 0.0, 0.0, 0.0, 0.0, 0.0, 0.0, 0.0, 0.0, 0.0, 0.0, 0.0, 0.0, 0.0, 0.0, 0.0, 0.0, 0.0, 0.0, 0.0, 0.0, 0.0, 0.0, 0.0, 0.0, 0.0, 0.0, 0.0, 0.0, 0.0, 0.0, 0.0, 0.0, 0.0, 0.0, 0.0, 0.0, 0.0, 0.0, 0.0, 0.0, 0.0, 0.0, 0.0, 0.0, 0.0, 0.0, 0.0, 0.0, 0.0, 0.0, 0.0, 0.0, 0.0, 0.0, 0.0, 0.0, 0.0, 0.0, 0.0, 0.0, 0.0, 0.0, 0.0, 0.0, 0.0, 0.0, 0.0, 0.0, 0.0, 0.0, 0.0, 0.0, 0.0, 0.0, 0.0, 0.0, 0.0, 0.0, 0.0, 0.0, 0.0, 0.0, 0.0, 0.0, 0.0, 0.0, 0.0, 0.0, 0.0, 0.0, 0.0, 0.0, 0.0, 0.0, 0.0, 0.0, 0.0, 0.0, 0.0, 0.0, 0.0, 0.0, 0.0, 0.0, 0.0, 0.0, 0.0, 0.0, 0.0, 0.0, 0.0, 0.0, 0.0, 0.0, 0.0, 0.0, 0.0, 0.0, 0.0, 0.0, 0.0, 0.0, 0.0, 0.0, 0.0, 0.0, 0.0, 0.0, 0.0, 0.0, 0.0, 0.0, 0.0, 0.0, 0.0, 0.0, 0.0, 0.0, 0.0, 0.0, 0.0, 0.0, 0.0, 0.0, 0.0, 0.0, 0.0, 0.0, 0.0, 0.0, 0.0, 0.0, 0.0, 0.0, 0.0, 0.0, 0.0, 0.0, 0.0, 0.0, 0.0, 0.0, 0.0, 0.0, 0.0, 0.0, 0.0, 0.0, 0.0, 0.0, 0.0, 0.0, 0.0, 0.0, 0.0, 0.0, 0.0, 0.0, 0.0, 0.0, 0.0, 0.0, 0.0, 0.0, 0.0, 0.0, 0.0, 0.0, 0.0, 0.0, 0.0, 0.0, 0.0, 0.0, 0.0, 0.0, 0.0, 0.0, 0.0, 0.0, 0.0, 0.0, 0.0, 0.0, 0.0, 0.0, 0.0, 0.0, 0.0, 0.0, 0.0, 0.0, 0.0, 0.0, 0.0, 0.0, 0.0, 0.0, 0.0, 0.0, 0.0, 0.0, 0.0, 0.0, 0.0, 0.0, 0.0, 0.0, 0.0, 0.0, 0.0, 0.0, 0.0, 0.0, 0.0, 0.0, 0.0, 0.0, 0.0, 0.0, 0.0, 0.0, 0.0, 0.0, 0.0, 0.0, 0.0, 0.0, 0.0, 0.0, 0.0, 0.0, 0.0, 0.0, 0.0, 0.0, 0.0, 0.0, 0.0, 0.0, 0.0, 0.0, 0.0, 0.0, 0.0, 0.0, 0.0, 0.0, 0.0, 0.0, 0.0, 0.0, 0.0, 0.0, 0.0, 0.0, 0.0, 0.0, 0.0, 0.0, 0.0, 0.0, 0.0, 0.0, 0.0, 0.0, 0.0, 0.0, 0.0, 0.0, 0.0, 0.0, 0.0, 0.0, 0.0, 0.0, 0.0, 0.0, 0.0, 0.0, 0.0, 0.0, 0.0, 0.0, 0.0, 0.0, 0.0, 0.0, 0.0, 0.0, 0.0, 0.0, 0.0, 0.0, 0.0, 0.0, 0.0, 0.0, 0.0, 0.0, 0.0, 0.0, 0.0, 0.0, 0.0, 0.0, 0.0, 0.0, 0.0, 0.0, 0.0, 0.0, 0.0, 0.0, 0.0, 0.0, 0.0, 0.0, 0.0, 0.0, 0.0, 0.0, 0.0, 0.0, 0.0, 0.0, 0.0, 0.0, 0.0, 0.0, 0.0, 0.0, 0.0, 0.0, 0.0, 0.0, 0.0, 0.0, 0.0, 0.0, 0.0, 0.0, 0.0, 0.0, 0.0, 0.0, 0.0, 0.0, 0.0, 0.0, 0.0, 0.0, 0.0, 0.0, 0.0, 0.0, 0.0, 0.0, 0.0, 0.0, 0.0, 0.0, 0.0, 0.0, 0.0, 0.0, 0.0, 0.0, 0.0, 0.0, 0.0, 0.0, 0.0, 0.0, 0.0, 0.0, 0.0, 0.0])
me_cube_000.materials.append(mat_palm_leaf1)
me_cube_000.materials.append(mat_palm_leaf_yellow)
me_cube_000.materials.append(mat_palm_leaf1_001)
me_cube_000.use_remesh_preserve_volume = False
me_cube_000.use_remesh_preserve_attributes = False
me_cube_000.use_mirror_vertex_groups = False
me_cube_000.update()

# ---- objects
ob_sun = bpy.data.objects.new('Sun', light_sun)
ob_camera = bpy.data.objects.new('Camera', cam_camera)
ob_fern_small0 = bpy.data.objects.new('fern_small0', me_cube_008)
ob_fern_small2 = bpy.data.objects.new('fern_small2', me_cube_006)
ob_fern_small1 = bpy.data.objects.new('fern_small1', me_cube_000)

# ---- transforms, parenting, visibility, modifiers, constraints
ob_sun.location = (-0.3999, -0.09083, -0.02566)
ob_sun.rotation_euler = (-3.919, -3.263, 4.356)
ob_sun.lineart.crease_threshold = 0.0
ob_camera.location = (2.861, -1.5, 4.083)
ob_camera.rotation_euler = (0.6677, 2.193e-05, 1.101)
ob_camera.lineart.crease_threshold = 0.0
ob_fern_small0.location = (0.0, 0.0, 0.0)
ob_fern_small0.lineart.crease_threshold = 0.0
ob_fern_small2.location = (0.0, 0.0, 0.0)
ob_fern_small2.lineart.crease_threshold = 0.0
ob_fern_small1.location = (0.0, 0.0, 0.0)
ob_fern_small1.lineart.crease_threshold = 0.0

# ---- collection membership
scene.collection.objects.link(ob_sun)
scene.collection.objects.link(ob_camera)
col_fern_small_lod0.objects.link(ob_fern_small0)
col_fern_small_lod2.objects.link(ob_fern_small2)
col_fern_small_lod1.objects.link(ob_fern_small1)
def _layer_coll(name, lc=None):
    lc = lc or bpy.context.view_layer.layer_collection
    for c in lc.children:
        if c.name == name: return c
        r = _layer_coll(name, c)
        if r: return r
_layer_coll('fern_small_LOD2').exclude = True
_layer_coll('fern_small_LOD1').exclude = True

# ---- scene / render settings (as saved in the file)
scene.camera = ob_camera
scene.frame_start = 1; scene.frame_end = 250; scene.frame_set(202)
scene.render.engine = 'BLENDER_EEVEE_NEXT'
scene.render.film_transparent = True
scene.cycles.use_denoising = False
scene.cycles.samples = 128
scene.cycles.sampling_pattern = 'TABULATED_SOBOL'
scene.cycles.use_adaptive_sampling = False
scene.cycles.use_light_tree = False
scene.view_settings.view_transform = 'Filmic'
bpy.context.view_layer.update()
